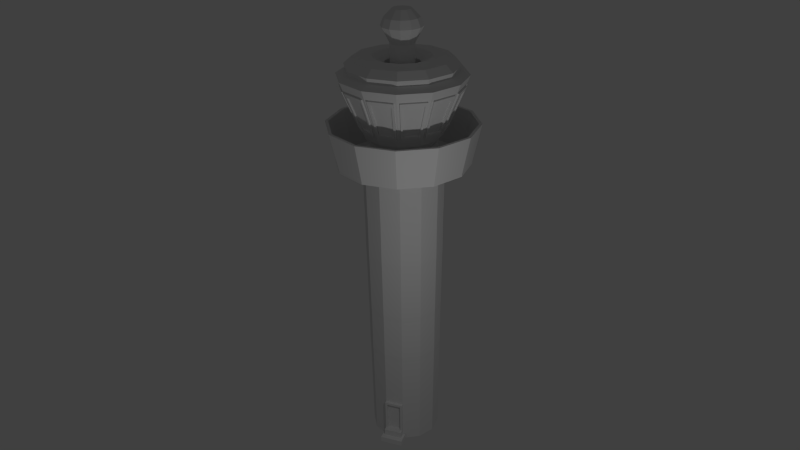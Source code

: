# Source: Turm_rund3.blend  (saved by Blender 2.70.0; exported with 4.5.12 LTS)
import bpy
from mathutils import Matrix  # noqa: F401  (used for matrix-valued properties, if any)

bpy.ops.wm.read_factory_settings(use_empty=True)
scene = bpy.context.scene
scene.name = 'Scene'

# ---- collections
col_collection_1 = bpy.data.collections.new('Collection 1'); scene.collection.children.link(col_collection_1)

# ---- materials (node trees are filled in below, after node groups)
mat_material = bpy.data.materials.new('Material')
mat_material.alpha_threshold = 0.0
mat_material.use_transparent_shadow = False
mat_material.roughness = 0.5
mat_material.specular_intensity = 0.07333
mat_material.line_color = (0.0, 0.0, 0.0, 1.0)

# ---- material node trees

# ---- world
world_world = bpy.data.worlds.new('World'); scene.world = world_world
world_world.color = (0.05088, 0.05088, 0.05088)
world_world.use_sun_shadow = False
world_world.sun_shadow_jitter_overblur = 0.0
world_world.cycles.sampling_method = 'MANUAL'
world_world.cycles.sample_map_resolution = 256

# ---- cameras
cam_camera = bpy.data.cameras.new('Camera')
cam_camera.clip_end = 100.0
cam_camera.lens = 35.0
cam_camera.sensor_width = 32.0
cam_camera.sensor_height = 18.0
cam_camera.ortho_scale = 7.314
cam_camera.dof.focus_distance = 0.0
cam_camera.dof.aperture_fstop = 128.0

# ---- lights
light_lamp = bpy.data.lights.new('Lamp', 'POINT')
light_lamp.transmission_factor = 0.0
light_lamp.cutoff_distance = 30.0
light_lamp.energy = 100.0
light_lamp.shadow_buffer_clip_start = 1.001
light_lamp.shadow_soft_size = 0.1
light_lamp.shadow_maximum_resolution = 0.006
light_lamp.use_absolute_resolution = True
light_lamp.cycles.use_multiple_importance_sampling = False

# ---- meshes
me_circle = bpy.data.meshes.new('Circle')
me_circle.from_pydata([(0.5049, 0.5945, 0.0), (0.1597, 0.7829, 0.0), (-0.2334, 0.7734, 0.0), (-0.5691, 0.5687, 0.0), (-0.7574, 0.2235, 0.0), (-0.7479, -0.1696, 0.0), (-0.5432, -0.5053, 0.0), (-0.198, -0.6936, 0.0), (0.1951, -0.6841, 0.0), (0.5308, -0.4794, 0.0), (0.7191, -0.1342, 0.0), (0.7096, 0.2589, 0.0), (0.5049, 0.5945, 7.009), (0.1597, 0.7829, 7.009), (-0.2334, 0.7734, 7.009), (-0.5691, 0.5687, 7.009), (-0.7574, 0.2235, 7.009), (-0.7479, -0.1696, 7.009), (-0.5432, -0.5053, 7.009), (-0.198, -0.6936, 7.009), (0.1951, -0.6841, 7.009), (0.5308, -0.4794, 7.009), (0.7191, -0.1342, 7.009), (0.7096, 0.2589, 7.009), (0.4452, 0.5319, 7.119), (0.1393, 0.6988, 7.119), (-0.209, 0.6904, 7.119), (-0.5064, 0.509, 7.119), (-0.6733, 0.2031, 7.119), (-0.6649, -0.1452, 7.119), (-0.4835, -0.4426, 7.119), (-0.1776, -0.6095, 7.119), (0.1707, -0.6011, 7.119), (0.4681, -0.4197, 7.119), (0.635, -0.1138, 7.119), (0.6266, 0.2345, 7.119), (-0.5301, 0.5316, 7.225), (-0.1853, -0.6413, 7.225), (-0.6963, -0.1544, 7.225), (0.147, 0.7306, 7.225), (0.658, 0.2437, 7.225), (0.4918, -0.4423, 7.225), (0.1799, -0.6325, 7.225), (-0.7051, 0.2108, 7.225), (-0.5061, -0.4663, 7.225), (-0.2182, 0.7218, 7.225), (0.6668, -0.1215, 7.225), (0.5804, 0.6738, 6.849), (0.61, -0.5549, 6.849), (0.2259, -0.7891, 6.849), (-0.8529, -0.2004, 6.849), (-0.6483, 0.6441, 6.849), (-0.2642, 0.8784, 6.849), (0.7128, 0.1278, 0.0), (0.7159, -0.003182, 0.0), (0.9744, -0.1961, 8.916), (0.9617, 0.333, 8.916), (0.721, -0.6606, 8.916), (0.2692, -0.9362, 8.916), (0.4678, 0.5556, 7.225), (-0.8533, 0.8395, 8.665), (-0.2904, -1.075, 8.665), (-1.125, -0.2803, 8.665), (0.2522, 1.164, 8.665), (0.7757, 0.8788, 8.665), (0.7327, -0.1375, 0.9378), (0.5409, -0.4891, 0.8795), (0.199, -0.6976, 0.8795), (-0.2013, -0.7072, 0.8795), (-0.5528, -0.5154, 0.8795), (-0.7614, -0.1735, 0.8795), (-0.771, 0.2268, 0.8795), (-0.5792, 0.5783, 0.8795), (-0.2373, 0.7869, 0.8795), (0.163, 0.7965, 0.8795), (0.5146, 0.6047, 0.8795), (0.7242, -0.09761, 0.9379), (0.7165, 0.2225, 0.9379), (0.7345, -0.1379, 0.9893), (0.5422, -0.4903, 0.9893), (0.1995, -0.6993, 0.9893), (-0.2017, -0.709, 0.9893), (-0.5541, -0.5167, 0.9893), (-0.7631, -0.174, 0.9893), (-0.7727, 0.2272, 0.9893), (-0.5805, 0.5796, 0.9893), (-0.2378, 0.7886, 0.9893), (0.1634, 0.7982, 0.9893), (0.5158, 0.606, 0.9893), (0.7115, 0.2594, 0.126), (0.721, -0.1347, 0.126), (0.5322, -0.4808, 0.126), (0.1956, -0.686, 0.126), (-0.1985, -0.6955, 0.126), (-0.5445, -0.5067, 0.126), (-0.7498, -0.1701, 0.126), (-0.7593, 0.224, 0.126), (-0.5705, 0.57, 0.126), (-0.2339, 0.7753, 0.126), (0.1602, 0.7848, 0.126), (0.5063, 0.596, 0.126), (0.7179, -0.003309, 0.126), (0.7147, 0.1281, 0.126), (0.7137, 0.2601, 0.269), (0.7233, -0.1352, 0.269), (0.5339, -0.4823, 0.269), (0.1963, -0.6882, 0.269), (-0.199, -0.6978, 0.269), (-0.5461, -0.5084, 0.269), (-0.752, -0.1708, 0.269), (-0.7616, 0.2245, 0.269), (-0.5722, 0.5716, 0.269), (-0.2346, 0.7775, 0.269), (0.1607, 0.7871, 0.269), (0.5078, 0.5977, 0.269), (0.7147, -0.09582, 0.2691), (0.7071, 0.2202, 0.2691), (0.9881, -0.1277, -0.004152), (0.9786, 0.2654, -0.004152), (0.9818, 0.1343, -0.004152), (0.9849, 0.003303, -0.004152), (0.9805, 0.2659, 0.1219), (0.99, -0.1282, 0.1219), (0.9869, 0.003176, 0.1219), (0.9837, 0.1346, 0.1219), (0.8656, 0.2632, 0.1237), (0.8751, -0.131, 0.1237), (0.8719, 0.0004053, 0.1237), (0.8688, 0.1318, 0.1237), (0.8678, 0.2638, 0.2667), (0.8773, -0.1315, 0.2667), (0.8741, 0.0002614, 0.2667), (0.871, 0.132, 0.2667), (0.7231, 0.2628, 0.9378), (0.7318, -0.09742, 0.9378), (0.7241, 0.2226, 0.9378), (0.7248, 0.2633, 0.9893), (0.7223, -0.09563, 0.269), (0.7147, 0.2204, 0.269), (0.7928, 0.2645, 0.9364), (0.8024, -0.1358, 0.9364), (0.8015, -0.09574, 0.9364), (0.7937, 0.2243, 0.9364), (0.7944, 0.265, 0.9878), (0.8041, -0.1363, 0.9878), (0.7834, 0.2618, 0.2676), (0.7929, -0.1335, 0.2676), (0.792, -0.09395, 0.2676), (0.7844, 0.2221, 0.2676), (1.086, 0.3696, 8.665), (0.815, -0.7502, 8.665), (0.3058, -1.061, 8.665), (1.101, -0.2267, 8.665), (-1.139, 0.3159, 8.665), (-0.814, -0.7895, 8.665), (-0.3441, 1.15, 8.665), (-0.105, -0.3098, 9.708), (-0.2708, -0.2194, 9.708), (-0.3691, -0.05822, 9.708), (-0.3736, 0.1305, 9.708), (-0.2832, 0.2963, 9.708), (-0.122, 0.3946, 9.708), (0.06674, 0.3991, 9.708), (0.2325, 0.3087, 9.708), (0.08372, -0.3053, 9.708), (0.2449, -0.207, 9.708), (0.3308, 0.1475, 9.708), (0.3353, -0.04124, 9.708), (0.4043, -0.05795, 9.539), (0.3989, 0.1675, 9.539), (0.2963, -0.2559, 9.539), (0.1037, -0.3734, 9.539), (0.2814, 0.3601, 9.539), (0.08345, 0.4681, 9.539), (-0.142, 0.4627, 9.539), (-0.3346, 0.3452, 9.539), (-0.4426, 0.1472, 9.539), (-0.4372, -0.07824, 9.539), (-0.3197, -0.2708, 9.539), (-0.1217, -0.3788, 9.539), (-0.07968, -0.2052, 9.202), (-0.1965, -0.1415, 9.202), (-0.2658, -0.02786, 9.202), (-0.269, 0.1052, 9.202), (-0.2053, 0.222, 9.202), (-0.09165, 0.2913, 9.202), (0.04138, 0.2945, 9.202), (0.1582, 0.2308, 9.202), (0.05336, -0.202, 9.202), (0.167, -0.1327, 9.202), (0.2275, 0.1171, 9.202), (0.2307, -0.01589, 9.202), (0.2307, -0.01589, 8.026), (0.2275, 0.1171, 8.026), (0.167, -0.1327, 8.026), (0.05336, -0.202, 8.026), (0.1582, 0.2308, 8.026), (0.04138, 0.2945, 8.026), (-0.09165, 0.2913, 8.026), (-0.2053, 0.222, 8.026), (-0.269, 0.1052, 8.026), (-0.2658, -0.02786, 8.026), (-0.1965, -0.1415, 8.026), (-0.07968, -0.2052, 8.026), (-0.1078, -0.3213, 8.026), (-0.2789, -0.2279, 8.026), (-0.3803, -0.06153, 8.026), (-0.385, 0.1333, 8.026), (-0.2917, 0.3044, 8.026), (-0.1253, 0.4058, 8.026), (0.0695, 0.4105, 8.026), (0.2406, 0.3172, 8.026), (0.08703, -0.3166, 8.026), (0.2534, -0.2151, 8.026), (0.3421, 0.1508, 8.026), (0.3467, -0.044, 8.026), (0.3467, -0.044, 8.813), (0.3421, 0.1508, 8.813), (0.2534, -0.2151, 8.813), (0.08703, -0.3166, 8.813), (0.2406, 0.3172, 8.813), (0.0695, 0.4105, 8.813), (-0.1253, 0.4058, 8.813), (-0.2917, 0.3044, 8.813), (-0.385, 0.1333, 8.813), (-0.3803, -0.06153, 8.813), (-0.2789, -0.2279, 8.813), (-0.1078, -0.3213, 8.813), (-0.1653, -0.5586, 8.946), (-0.4474, -0.4047, 8.946), (-0.6147, -0.1304, 8.946), (-0.6224, 0.1908, 8.946), (-0.4685, 0.4729, 8.946), (-0.1942, 0.6402, 8.946), (0.127, 0.6479, 8.946), (0.4091, 0.494, 8.946), (0.1559, -0.5509, 8.946), (0.4302, -0.3836, 8.946), (0.5764, 0.2197, 8.946), (0.5841, -0.1015, 8.946), (0.6861, 0.7848, 8.916), (0.2216, 1.038, 8.916), (-0.3075, 1.025, 8.916), (-0.7593, 0.7499, 8.916), (-1.013, 0.2854, 8.916), (-1.0, -0.2437, 8.916), (-0.7244, -0.6955, 8.916), (-0.2599, -0.9489, 8.916), (1.118, 0.3789, 8.772), (1.133, -0.2344, 8.772), (0.8389, -0.773, 8.772), (0.3151, -1.093, 8.772), (-0.2982, -1.107, 8.772), (-0.8368, -0.8134, 8.772), (-1.156, -0.2896, 8.772), (-1.171, 0.3237, 8.772), (-0.8772, 0.8623, 8.772), (-0.3534, 1.182, 8.772), (0.2599, 1.197, 8.772), (0.7985, 0.9027, 8.772), (-0.6212, 0.6183, 7.321), (-0.2149, -0.7635, 7.321), (-0.817, -0.1899, 7.321), (0.1767, 0.8528, 7.321), (0.7787, 0.2792, 7.321), (0.5829, -0.529, 7.321), (0.2154, -0.7532, 7.321), (-0.8273, 0.2404, 7.321), (-0.5928, -0.5574, 7.321), (-0.2537, 0.8425, 7.321), (0.789, -0.1512, 7.321), (0.5545, 0.6467, 7.321), (-1.002, 0.9811, 8.569), (-0.3388, -1.275, 8.569), (-1.322, -0.3382, 8.569), (0.3005, 1.364, 8.569), (0.9173, 1.027, 8.569), (1.283, 0.4275, 8.569), (0.9636, -0.8918, 8.569), (0.3637, -1.258, 8.569), (1.3, -0.275, 8.569), (-1.338, 0.3643, 8.569), (-0.9556, -0.9381, 8.569), (-0.402, 1.347, 8.569), (-0.3271, -1.226, 8.451), (1.252, -0.2633, 8.451), (-0.9213, -0.9021, 8.451), (-1.274, -0.3242, 8.451), (0.9276, -0.8575, 8.451), (0.3497, -1.21, 8.451), (-0.2253, -0.8061, 7.425), (-0.623, -0.5891, 7.425), (0.8207, 0.2915, 7.425), (-0.859, -0.2022, 7.425), (0.6146, -0.5592, 7.425), (0.2277, -0.7952, 7.425), (0.187, 0.8954, 7.425), (0.8316, -0.1615, 7.425), (0.8684, -0.1704, 7.515), (0.642, -0.5854, 7.515), (1.219, -0.2553, 8.371), (0.9031, -0.8342, 8.371), (0.9544, -0.8084, 8.451), (0.6325, -0.5263, 7.425), (0.6607, -0.5511, 7.515), (0.9293, -0.7864, 8.371), (1.192, -0.3039, 8.371), (0.8494, -0.2052, 7.515), (0.8134, -0.1949, 7.425), (1.225, -0.3132, 8.451), (0.6889, -0.5665, 7.502), (0.9575, -0.8018, 8.358), (1.221, -0.3193, 8.358), (0.8776, -0.2206, 7.502), (0.7364, -0.5493, 7.584), (0.9534, -0.7394, 8.276), (1.166, -0.3496, 8.276), (0.8889, -0.2698, 7.584), (0.711, -0.5354, 7.595), (0.928, -0.7256, 8.287), (1.141, -0.3357, 8.287), (0.8635, -0.256, 7.595), (1.25, -0.2073, 8.451), (0.8307, -0.124, 7.425), (0.8675, -0.1313, 7.515), (1.218, -0.2008, 8.371), (1.204, 0.3486, 8.371), (0.858, 0.2625, 7.515), (0.8216, 0.2535, 7.425), (1.237, 0.3567, 8.451), (0.8996, -0.1305, 7.502), (1.25, -0.2001, 8.358), (1.237, 0.3494, 8.358), (0.8901, 0.2633, 7.502), (0.9321, -0.09196, 7.584), (1.215, -0.1481, 8.276), (1.204, 0.2959, 8.276), (0.9245, 0.2263, 7.584), (0.9032, -0.09266, 7.595), (1.186, -0.1488, 8.287), (1.176, 0.2952, 8.287), (0.8955, 0.2256, 7.595), (0.883, 0.9914, 8.451), (1.236, 0.4135, 8.451), (0.5847, 0.6784, 7.425), (0.857, 0.3022, 7.515), (1.203, 0.4039, 8.371), (1.206, 0.4612, 8.451), (0.8012, 0.3235, 7.425), (0.8367, 0.3356, 7.515), (1.175, 0.4505, 8.371), (0.8885, 0.9197, 8.371), (0.6315, 0.6719, 7.515), (0.6045, 0.6459, 7.425), (0.9126, 0.9429, 8.451), (0.8641, 0.3523, 7.502), (1.202, 0.4672, 8.358), (0.916, 0.9364, 8.358), (0.659, 0.6886, 7.502), (0.873, 0.402, 7.584), (1.146, 0.4948, 8.276), (0.9149, 0.874, 8.276), (0.7072, 0.6738, 7.584), (0.8483, 0.3869, 7.595), (1.121, 0.4798, 8.287), (0.8902, 0.8589, 8.287), (0.6825, 0.6587, 7.595), (0.6109, 0.7058, 7.515), (0.8597, 0.9669, 8.371), (0.8339, 1.018, 8.451), (0.5518, 0.6963, 7.425), (0.5766, 0.7245, 7.515), (0.8119, 0.993, 8.371), (0.3294, 1.256, 8.371), (0.2307, 0.9132, 7.515), (0.2204, 0.8772, 7.425), (0.3387, 1.288, 8.451), (0.592, 0.7527, 7.502), (0.8272, 1.021, 8.358), (0.3448, 1.284, 8.358), (0.2461, 0.9414, 7.502), (0.5748, 0.8002, 7.584), (0.7649, 1.017, 8.276), (0.3751, 1.23, 8.276), (0.2953, 0.9527, 7.584), (0.5609, 0.7748, 7.595), (0.7511, 0.9918, 8.287), (0.3612, 1.205, 8.287), (0.2815, 0.9273, 7.595), (0.2888, 1.316, 8.451), (0.1959, 0.9322, 7.515), (0.2808, 1.283, 8.371), (0.2328, 1.314, 8.451), (0.1495, 0.8945, 7.425), (0.1568, 0.9313, 7.515), (0.2263, 1.281, 8.371), (-0.3231, 1.268, 8.371), (-0.237, 0.9218, 7.515), (-0.228, 0.8854, 7.425), (-0.3312, 1.301, 8.451), (0.156, 0.9634, 7.502), (0.2256, 1.314, 8.358), (-0.3239, 1.3, 8.358), (-0.2378, 0.9539, 7.502), (0.1175, 0.9959, 7.584), (0.1736, 1.279, 8.276), (-0.2704, 1.268, 8.276), (-0.2008, 0.9882, 7.584), (0.1182, 0.967, 7.595), (0.1743, 1.25, 8.287), (-0.2697, 1.239, 8.287), (-0.2001, 0.9593, 7.595), (-0.388, 1.299, 8.451), (-0.6529, 0.6485, 7.425), (-0.266, 0.8845, 7.425), (-0.2767, 0.9208, 7.515), (-0.3784, 1.267, 8.371), (-0.4357, 1.27, 8.451), (-0.298, 0.865, 7.425), (-0.3101, 0.9005, 7.515), (-0.425, 1.239, 8.371), (-0.8942, 0.9523, 8.371), (-0.6464, 0.6953, 7.515), (-0.6204, 0.6683, 7.425), (-0.9174, 0.9764, 8.451), (-0.3268, 0.9279, 7.502), (-0.4417, 1.266, 8.358), (-0.9109, 0.9798, 8.358), (-0.6631, 0.7228, 7.502), (-0.3765, 0.9368, 7.584), (-0.4693, 1.21, 8.276), (-0.8485, 0.9787, 8.276), (-0.6483, 0.771, 7.584), (-0.3614, 0.9121, 7.595), (-0.4543, 1.185, 8.287), (-0.8334, 0.954, 8.287), (-0.6332, 0.7463, 7.595), (-1.29, 0.3526, 8.451), (-0.9659, 0.9468, 8.451), (-0.8699, 0.2508, 7.425), (-0.9067, 0.2597, 7.515), (-0.6803, 0.6747, 7.515), (-1.257, 0.3446, 8.371), (-0.9414, 0.9235, 8.371), (-0.9927, 0.8977, 8.451), (-0.6708, 0.6156, 7.425), (-0.699, 0.6404, 7.515), (-0.9676, 0.8757, 8.371), (-1.231, 0.3932, 8.371), (-0.8877, 0.2945, 7.515), (-0.8517, 0.2841, 7.425), (-1.263, 0.4025, 8.451), (-0.7272, 0.6557, 7.502), (-0.9958, 0.891, 8.358), (-1.259, 0.4086, 8.358), (-0.9159, 0.3099, 7.502), (-0.7747, 0.6386, 7.584), (-0.9917, 0.8287, 8.276), (-1.204, 0.4389, 8.276), (-0.9272, 0.3591, 7.584), (-0.7493, 0.6247, 7.595), (-0.9663, 0.8149, 8.287), (-1.179, 0.425, 8.287), (-0.9018, 0.3453, 7.595), (-0.8953, -0.2129, 7.515), (-1.241, -0.3147, 8.371), (-1.289, 0.2966, 8.451), (-0.869, 0.2133, 7.425), (-0.9058, 0.2206, 7.515), (-1.256, 0.2901, 8.371), (-1.243, -0.2593, 8.371), (-0.8963, -0.1732, 7.515), (-0.8599, -0.1642, 7.425), (-1.275, -0.2674, 8.451), (-0.9379, 0.2198, 7.502), (-1.288, 0.2893, 8.358), (-1.275, -0.2601, 8.358), (-0.9284, -0.174, 7.502), (-0.9704, 0.1813, 7.584), (-1.253, 0.2374, 8.276), (-1.243, -0.2066, 8.276), (-0.9627, -0.137, 7.584), (-0.9415, 0.1819, 7.595), (-1.225, 0.2381, 8.287), (-1.214, -0.2059, 8.287), (-0.9338, -0.1363, 7.595), (-0.6492, -0.6165, 7.515), (-0.898, -0.8776, 8.371), (-1.245, -0.372, 8.451), (-0.8395, -0.2342, 7.425), (-0.875, -0.2463, 7.515), (-1.213, -0.3612, 8.371), (-0.9268, -0.8304, 8.371), (-0.6698, -0.5826, 7.515), (-0.6428, -0.5566, 7.425), (-0.9509, -0.8536, 8.451), (-0.9024, -0.263, 7.502), (-1.24, -0.3779, 8.358), (-0.9543, -0.8471, 8.358), (-0.6973, -0.5994, 7.502), (-0.9113, -0.3127, 7.584), (-1.184, -0.4055, 8.276), (-0.9532, -0.7847, 8.276), (-0.7455, -0.5845, 7.584), (-0.8866, -0.2976, 7.595), (-1.16, -0.3905, 8.287), (-0.9285, -0.7696, 8.287), (-0.7208, -0.5694, 7.595), (-0.2342, -0.8429, 7.515), (-0.3191, -1.194, 8.371), (-0.8722, -0.9289, 8.451), (-0.5901, -0.607, 7.425), (-0.6149, -0.6352, 7.515), (-0.8502, -0.9038, 8.371), (-0.3677, -1.167, 8.371), (-0.269, -0.8239, 7.515), (-0.2586, -0.7879, 7.425), (-0.3769, -1.199, 8.451), (-0.6302, -0.6634, 7.502), (-0.8655, -0.932, 8.358), (-0.3831, -1.195, 8.358), (-0.2844, -0.8521, 7.502), (-0.6131, -0.7109, 7.584), (-0.8032, -0.9279, 8.276), (-0.4134, -1.141, 8.276), (-0.3336, -0.8634, 7.584), (-0.5992, -0.6855, 7.595), (-0.7894, -0.9025, 8.287), (-0.3995, -1.115, 8.287), (-0.3198, -0.838, 7.595), (0.2384, -0.8315, 7.515), (0.3402, -1.178, 8.371), (-0.2711, -1.225, 8.451), (-0.1878, -0.8052, 7.425), (-0.1951, -0.842, 7.515), (-0.2646, -1.192, 8.371), (0.2848, -1.179, 8.371), (0.1987, -0.8325, 7.515), (0.1897, -0.7961, 7.425), (0.2929, -1.211, 8.451), (-0.1943, -0.8741, 7.502), (-0.2638, -1.224, 8.358), (0.2856, -1.211, 8.358), (0.1995, -0.8646, 7.502), (-0.1557, -0.9066, 7.584), (-0.2119, -1.19, 8.276), (0.2321, -1.179, 8.276), (0.1625, -0.899, 7.584), (-0.1564, -0.8777, 7.595), (-0.2126, -1.161, 8.287), (0.2314, -1.15, 8.287), (0.1618, -0.87, 7.595), (0.3975, -1.181, 8.451), (0.2597, -0.7757, 7.425), (0.2718, -0.8112, 7.515), (0.3867, -1.149, 8.371), (0.8559, -0.863, 8.371), (0.6081, -0.606, 7.515), (0.5821, -0.579, 7.425), (0.8791, -0.8871, 8.451), (0.2885, -0.8386, 7.502), (0.4034, -1.177, 8.358), (0.8726, -0.8905, 8.358), (0.6249, -0.6335, 7.502), (0.3382, -0.8475, 7.584), (0.431, -1.121, 8.276), (0.8102, -0.8894, 8.276), (0.61, -0.6817, 7.584), (0.3231, -0.8228, 7.595), (0.416, -1.096, 8.287), (0.7951, -0.8647, 8.287), (0.5949, -0.657, 7.595), (0.7203, -0.1855, -0.0002122), (0.7223, -0.186, 0.1258), (0.9893, -0.179, -0.004364), (0.9913, -0.1795, 0.1217), (0.7083, 0.3139, -0.0002275), (0.7102, 0.3144, 0.1258), (0.9773, 0.3204, -0.00438), (0.9792, 0.3209, 0.1217), (-0.06661, -0.1513, 9.875), (-0.1582, -0.1013, 9.875), (-0.2126, -0.01221, 9.875), (-0.2151, 0.09211, 9.875), (-0.1651, 0.1837, 9.875), (-0.076, 0.2381, 9.875), (0.02832, 0.2406, 9.875), (0.1199, 0.1906, 9.875), (0.03771, -0.1488, 9.875), (0.1268, -0.09442, 9.875), (0.1743, 0.1015, 9.875), (0.1768, -0.002822, 9.875), (0.7526, -0.1423, 2.161), (0.7708, -0.1467, 3.333), (0.789, -0.1512, 4.505), (0.8072, -0.1556, 5.677), (0.5558, -0.5032, 2.161), (0.5693, -0.5161, 3.333), (0.5829, -0.529, 4.505), (0.5964, -0.5419, 5.677), (0.2048, -0.7172, 2.161), (0.2101, -0.7352, 3.333), (0.2154, -0.7532, 4.505), (0.2207, -0.7711, 5.677), (-0.2061, -0.7271, 2.161), (-0.2105, -0.7453, 3.333), (-0.2149, -0.7635, 4.505), (-0.2194, -0.7817, 5.677), (-0.567, -0.5303, 2.161), (-0.5799, -0.5438, 3.333), (-0.5928, -0.5574, 4.505), (-0.6057, -0.5709, 5.677), (-0.781, -0.1793, 2.161), (-0.799, -0.1846, 3.333), (-0.817, -0.1899, 4.505), (-0.8349, -0.1952, 5.677), (-0.7909, 0.2316, 2.161), (-0.8091, 0.236, 3.333), (-0.8273, 0.2404, 4.505), (-0.8455, 0.2449, 5.677), (-0.594, 0.5925, 2.161), (-0.6076, 0.6054, 3.333), (-0.6212, 0.6183, 4.505), (-0.6347, 0.6312, 5.677), (-0.2431, 0.8065, 2.161), (-0.2484, 0.8245, 3.333), (-0.2537, 0.8425, 4.505), (-0.259, 0.8604, 5.677), (0.1678, 0.8164, 2.161), (0.1722, 0.8346, 3.333), (0.1767, 0.8528, 4.505), (0.1811, 0.871, 5.677), (0.5287, 0.6195, 2.161), (0.5416, 0.6331, 3.333), (0.5545, 0.6467, 4.505), (0.5674, 0.6602, 5.677), (0.7966, 0.2845, 5.677), (0.7787, 0.2792, 4.505), (0.7607, 0.2739, 3.333), (0.7427, 0.2686, 2.161), (0.7648, -0.1453, 3.204), (0.7587, -0.1438, 2.291), (0.5648, -0.5118, 3.204), (0.5603, -0.5075, 2.291), (0.2083, -0.7292, 3.204), (0.2066, -0.7232, 2.291), (-0.2091, -0.7393, 3.204), (-0.2076, -0.7332, 2.291), (-0.5756, -0.5393, 3.204), (-0.5713, -0.5348, 2.291), (-0.793, -0.1828, 3.204), (-0.787, -0.1811, 2.291), (-0.8031, 0.2346, 3.204), (-0.797, 0.2331, 2.291), (-0.6031, 0.6011, 3.204), (-0.5986, 0.5968, 2.291), (-0.2466, 0.8185, 3.204), (-0.2449, 0.8125, 2.291), (0.1708, 0.8286, 3.204), (0.1693, 0.8225, 2.291), (0.5373, 0.6286, 3.204), (0.533, 0.6241, 2.291), (0.7487, 0.2704, 2.291), (0.7547, 0.2721, 3.204), (0.8012, -0.1541, 5.529), (0.7951, -0.1526, 4.653), (0.5919, -0.5376, 5.529), (0.5874, -0.5333, 4.653), (0.2189, -0.7651, 5.529), (0.2171, -0.7592, 4.653), (-0.2179, -0.7757, 5.529), (-0.2164, -0.7696, 4.653), (-0.6014, -0.5664, 5.529), (-0.5971, -0.5619, 4.653), (-0.8289, -0.1934, 5.529), (-0.8229, -0.1916, 4.653), (-0.8395, 0.2434, 5.529), (-0.8334, 0.2419, 4.653), (-0.6302, 0.6269, 5.529), (-0.6257, 0.6226, 4.653), (-0.2572, 0.8544, 5.529), (-0.2554, 0.8484, 4.653), (0.1796, 0.865, 5.529), (0.1781, 0.8589, 4.653), (0.5631, 0.6557, 5.529), (0.5588, 0.6512, 4.653), (0.7847, 0.2809, 4.653), (0.7906, 0.2827, 5.529), (0.2252, -0.7867, 6.695), (-0.8505, -0.1998, 6.695), (-0.8613, 0.2487, 6.695), (0.5787, 0.672, 6.695), (0.8146, 0.2897, 6.849), (0.8254, -0.16, 6.849), (-0.2238, -0.7999, 6.849), (-0.6186, -0.5845, 6.849), (-0.8637, 0.2493, 6.849), (0.1855, 0.8892, 6.849), (0.8231, -0.1594, 6.695), (0.6082, -0.5532, 6.695), (-0.2232, -0.7976, 6.695), (-0.617, -0.5827, 6.695), (-0.6465, 0.6425, 6.695), (-0.2635, 0.876, 6.695), (0.1849, 0.8868, 6.695), (0.8122, 0.289, 6.695), (0.8236, -0.1595, 6.732), (0.6086, -0.5536, 6.732), (0.2254, -0.7873, 6.732), (-0.2233, -0.7981, 6.732), (-0.6174, -0.5831, 6.732), (-0.8511, -0.1999, 6.732), (-0.8619, 0.2488, 6.732), (-0.6469, 0.6429, 6.732), (-0.2637, 0.8766, 6.732), (0.185, 0.8874, 6.732), (0.5791, 0.6724, 6.732), (0.8128, 0.2892, 6.732), (1.313, -0.2781, 6.685), (0.9731, -0.9009, 6.685), (0.3674, -1.27, 6.685), (-0.3419, -1.287, 6.685), (-0.9646, -0.9476, 6.685), (-1.334, -0.3419, 6.685), (-1.351, 0.3674, 6.685), (-1.011, 0.9901, 6.685), (-0.4057, 1.36, 6.685), (0.3036, 1.377, 6.685), (0.9264, 1.037, 6.685), (1.296, 0.4312, 6.685), (1.314, -0.2783, 6.731), (0.9737, -0.9015, 6.731), (0.3677, -1.271, 6.731), (-0.3421, -1.288, 6.731), (-0.9653, -0.9482, 6.731), (-1.335, -0.3422, 6.731), (-1.352, 0.3676, 6.731), (-1.012, 0.9908, 6.731), (-0.4059, 1.36, 6.731), (0.3038, 1.378, 6.731), (0.927, 1.038, 6.731), (1.297, 0.4314, 6.731), (1.37, -0.2919, 6.684), (1.016, -0.9414, 6.684), (0.384, -1.327, 6.684), (-0.3557, -1.345, 6.684), (-1.005, -0.9902, 6.684), (-1.391, -0.3585, 6.684), (-1.408, 0.3812, 6.684), (-1.054, 1.031, 6.684), (-0.4223, 1.416, 6.684), (0.3174, 1.434, 6.684), (0.9669, 1.079, 6.684), (1.352, 0.4478, 6.684), (1.371, -0.2921, 6.732), (1.016, -0.9421, 6.732), (0.3843, -1.328, 6.732), (-0.3559, -1.345, 6.732), (-1.006, -0.9909, 6.732), (-1.391, -0.3588, 6.732), (-1.409, 0.3814, 6.732), (-1.055, 1.031, 6.732), (-0.4225, 1.417, 6.732), (0.3176, 1.435, 6.732), (0.9676, 1.08, 6.732), (1.353, 0.448, 6.732), (1.487, -0.3202, 7.549), (1.103, -1.024, 7.549), (0.4179, -1.442, 7.549), (-0.384, -1.461, 7.549), (-1.088, -1.077, 7.549), (-1.506, -0.3924, 7.549), (-1.525, 0.4095, 7.549), (-1.141, 1.114, 7.549), (-0.4562, 1.531, 7.549), (0.3457, 1.551, 7.549), (1.05, 1.166, 7.549), (1.468, 0.4817, 7.549), (1.552, -0.3359, 7.55), (1.151, -1.07, 7.55), (0.4366, -1.506, 7.55), (-0.3997, -1.526, 7.55), (-1.134, -1.125, 7.55), (-1.57, -0.4111, 7.55), (-1.59, 0.4252, 7.55), (-1.189, 1.16, 7.55), (-0.4749, 1.595, 7.55), (0.3614, 1.615, 7.55), (1.096, 1.215, 7.55), (1.531, 0.5004, 7.55)], [], [(193, 196, 187, 190), (49, 48, 21, 20), (52, 51, 15, 14), (23, 12, 24, 35), (197, 198, 185, 186), (21, 22, 34, 33), (20, 21, 33, 32), (19, 20, 32, 31), (18, 19, 31, 30), (17, 18, 30, 29), (16, 17, 29, 28), (15, 16, 28, 27), (14, 15, 27, 26), (13, 14, 26, 25), (12, 13, 25, 24), (27, 28, 43, 36), (185, 184, 175, 174), (168, 169, 166, 167), (174, 175, 160, 161), (39, 45, 269, 263), (36, 43, 267, 260), (43, 38, 262, 267), (149, 152, 280, 277), (61, 154, 282, 273), (37, 42, 266, 261), (35, 40, 46, 34), (35, 24, 59, 40), (31, 32, 42, 37), (203, 195, 188, 180), (179, 171, 164, 156), (162, 161, 585, 586), (150, 151, 279, 278), (153, 60, 272, 281), (42, 41, 265, 266), (60, 155, 283, 272), (41, 46, 270, 265), (64, 149, 277, 276), (25, 26, 45, 39), (29, 30, 44, 38), (169, 172, 163, 166), (194, 192, 191, 189), (184, 183, 176, 175), (187, 186, 173, 172), (183, 182, 177, 176), (189, 191, 168, 170), (173, 174, 161, 162), (178, 179, 156, 157), (171, 170, 165, 164), (175, 176, 159, 160), (176, 177, 158, 159), (170, 168, 167, 165), (192, 193, 190, 191), (172, 173, 162, 163), (202, 203, 180, 181), (34, 22, 23, 35), (190, 187, 172, 169), (186, 185, 174, 173), (182, 181, 178, 177), (198, 199, 184, 185), (191, 190, 169, 168), (77, 116, 138, 135), (105, 104, 65, 66), (106, 105, 66, 67), (107, 106, 67, 68), (108, 107, 68, 69), (109, 108, 69, 70), (110, 109, 70, 71), (111, 110, 71, 72), (112, 111, 72, 73), (113, 112, 73, 74), (114, 113, 74, 75), (115, 116, 77, 76), (66, 65, 78, 79), (67, 66, 79, 80), (68, 67, 80, 81), (69, 68, 81, 82), (70, 69, 82, 83), (71, 70, 83, 84), (72, 71, 84, 85), (73, 72, 85, 86), (74, 73, 86, 87), (75, 74, 87, 88), (135, 138, 148, 142), (11, 0, 100, 89), (121, 125, 128, 124), (9, 10, 90, 91), (8, 9, 91, 92), (7, 8, 92, 93), (6, 7, 93, 94), (5, 6, 94, 95), (4, 5, 95, 96), (3, 4, 96, 97), (2, 3, 97, 98), (1, 2, 98, 99), (0, 1, 99, 100), (127, 123, 124, 128), (122, 123, 127, 126), (89, 100, 114, 103), (103, 116, 132, 129), (91, 90, 104, 105), (92, 91, 105, 106), (93, 92, 106, 107), (94, 93, 107, 108), (95, 94, 108, 109), (96, 95, 109, 110), (97, 96, 110, 111), (98, 97, 111, 112), (99, 98, 112, 113), (100, 99, 113, 114), (115, 104, 130, 131), (116, 115, 131, 132), (119, 118, 121, 124), (117, 120, 123, 122), (120, 119, 124, 123), (54, 53, 119, 120), (53, 11, 118, 119), (117, 574, 572, 10), (11, 576, 578, 118), (10, 54, 120, 117), (128, 125, 129, 132), (126, 127, 131, 130), (127, 128, 132, 131), (104, 90, 126, 130), (89, 103, 129, 125), (101, 102, 128, 127), (90, 101, 127, 126), (102, 89, 125, 128), (115, 76, 134, 137), (146, 147, 141, 140), (148, 145, 139, 142), (140, 139, 143, 144), (137, 134, 141, 147), (133, 136, 143, 139), (133, 135, 142, 139), (177, 178, 157, 158), (180, 188, 171, 179), (181, 180, 179, 178), (188, 189, 170, 171), (205, 204, 203, 202), (201, 202, 181, 182), (199, 200, 183, 184), (195, 194, 189, 188), (200, 201, 182, 183), (196, 197, 186, 187), (206, 205, 202, 201), (214, 211, 196, 193), (215, 214, 193, 192), (208, 207, 200, 199), (209, 208, 199, 198), (212, 213, 194, 195), (213, 215, 192, 194), (204, 212, 195, 203), (216, 217, 214, 215), (219, 218, 213, 212), (222, 223, 208, 209), (225, 226, 205, 206), (217, 220, 211, 214), (238, 235, 220, 217), (228, 236, 219, 227), (231, 230, 225, 224), (230, 229, 226, 225), (223, 224, 207, 208), (211, 210, 197, 196), (247, 58, 236, 228), (235, 234, 221, 220), (218, 216, 215, 213), (232, 231, 224, 223), (57, 55, 239, 237), (227, 219, 212, 204), (236, 237, 218, 219), (243, 244, 231, 232), (239, 238, 217, 216), (242, 243, 232, 233), (220, 221, 210, 211), (240, 241, 234, 235), (258, 257, 242, 241), (255, 254, 245, 244), (257, 256, 243, 242), (256, 255, 244, 243), (149, 248, 249, 152), (64, 63, 258, 259), (63, 155, 257, 258), (155, 60, 256, 257), (60, 153, 255, 256), (153, 62, 254, 255), (259, 258, 241, 240), (253, 252, 247, 246), (210, 209, 198, 197), (207, 206, 201, 200), (246, 247, 228, 229), (234, 233, 222, 221), (244, 245, 230, 231), (229, 228, 227, 226), (224, 225, 206, 207), (55, 56, 238, 239), (221, 222, 209, 210), (237, 239, 216, 218), (233, 232, 223, 222), (226, 227, 204, 205), (241, 242, 233, 234), (56, 240, 235, 238), (249, 248, 56, 55), (250, 249, 55, 57), (248, 259, 240, 56), (251, 250, 57, 58), (254, 253, 246, 245), (252, 251, 58, 247), (245, 246, 229, 230), (58, 57, 237, 236), (61, 151, 251, 252), (151, 150, 250, 251), (149, 64, 259, 248), (150, 152, 249, 250), (62, 154, 253, 254), (154, 61, 252, 253), (24, 25, 39, 59), (26, 27, 36, 45), (28, 29, 38, 43), (32, 33, 41, 42), (33, 34, 46, 41), (30, 31, 37, 44), (284, 289, 279, 273), (287, 286, 282, 274), (289, 288, 278, 279), (288, 285, 280, 278), (286, 284, 273, 282), (154, 62, 274, 282), (45, 36, 260, 269), (63, 64, 276, 275), (151, 61, 273, 279), (62, 153, 281, 274), (59, 39, 263, 271), (152, 150, 278, 280), (46, 40, 264, 270), (155, 63, 275, 283), (44, 37, 261, 268), (38, 44, 268, 262), (40, 59, 271, 264), (261, 266, 295, 290), (262, 268, 291, 293), (266, 265, 294, 295), (268, 261, 290, 291), (308, 297, 298, 307), (307, 306, 312, 313), (303, 308, 307, 304), (305, 306, 309, 302), (299, 304, 305, 301), (307, 298, 300, 306), (313, 312, 316, 317), (305, 304, 310, 311), (306, 305, 311, 312), (304, 307, 313, 310), (317, 316, 320, 321), (311, 310, 314, 315), (312, 311, 315, 316), (310, 313, 317, 314), (318, 321, 320, 319), (315, 314, 318, 319), (316, 315, 319, 320), (314, 317, 321, 318), (327, 326, 332, 333), (323, 328, 327, 324), (325, 326, 329, 322), (333, 332, 336, 337), (325, 324, 330, 331), (326, 325, 331, 332), (324, 327, 333, 330), (337, 336, 340, 341), (331, 330, 334, 335), (332, 331, 335, 336), (330, 333, 337, 334), (338, 341, 340, 339), (335, 334, 338, 339), (336, 335, 339, 340), (334, 337, 341, 338), (352, 351, 357, 358), (348, 353, 352, 349), (350, 351, 354, 347), (345, 349, 350, 346), (346, 350, 347, 343), (358, 357, 361, 362), (350, 349, 355, 356), (351, 350, 356, 357), (349, 352, 358, 355), (362, 361, 365, 366), (356, 355, 359, 360), (357, 356, 360, 361), (355, 358, 362, 359), (363, 366, 365, 364), (360, 359, 363, 364), (361, 360, 364, 365), (359, 362, 366, 363), (374, 373, 379, 380), (370, 375, 374, 371), (372, 373, 376, 369), (367, 371, 372, 368), (380, 379, 383, 384), (372, 371, 377, 378), (373, 372, 378, 379), (371, 374, 380, 377), (384, 383, 387, 388), (378, 377, 381, 382), (379, 378, 382, 383), (377, 380, 384, 381), (385, 388, 387, 386), (382, 381, 385, 386), (383, 382, 386, 387), (381, 384, 388, 385), (397, 396, 402, 403), (393, 398, 397, 394), (395, 396, 399, 392), (390, 394, 395, 391), (391, 395, 392, 389), (403, 402, 406, 407), (395, 394, 400, 401), (396, 395, 401, 402), (394, 397, 403, 400), (407, 406, 410, 411), (401, 400, 404, 405), (402, 401, 405, 406), (400, 403, 407, 404), (408, 411, 410, 409), (405, 404, 408, 409), (406, 405, 409, 410), (404, 407, 411, 408), (422, 421, 427, 428), (418, 423, 422, 419), (420, 421, 424, 417), (415, 419, 420, 416), (414, 418, 419, 415), (416, 420, 417, 412), (428, 427, 431, 432), (420, 419, 425, 426), (421, 420, 426, 427), (419, 422, 428, 425), (432, 431, 435, 436), (426, 425, 429, 430), (427, 426, 430, 431), (425, 428, 432, 429), (433, 436, 435, 434), (430, 429, 433, 434), (431, 430, 434, 435), (429, 432, 436, 433), (448, 442, 437, 451), (450, 439, 440, 449), (449, 448, 454, 455), (445, 450, 449, 446), (447, 448, 451, 444), (441, 446, 447, 443), (449, 440, 442, 448), (443, 447, 444, 438), (455, 454, 458, 459), (447, 446, 452, 453), (448, 447, 453, 454), (446, 449, 455, 452), (459, 458, 462, 463), (453, 452, 456, 457), (454, 453, 457, 458), (452, 455, 459, 456), (460, 463, 462, 461), (457, 456, 460, 461), (458, 457, 461, 462), (456, 459, 463, 460), (471, 470, 476, 477), (467, 472, 471, 468), (469, 470, 473, 466), (471, 464, 465, 470), (477, 476, 480, 481), (469, 468, 474, 475), (470, 469, 475, 476), (468, 471, 477, 474), (481, 480, 484, 485), (475, 474, 478, 479), (476, 475, 479, 480), (474, 477, 481, 478), (482, 485, 484, 483), (479, 478, 482, 483), (480, 479, 483, 484), (478, 481, 485, 482), (493, 492, 498, 499), (489, 494, 493, 490), (491, 492, 495, 488), (493, 486, 487, 492), (499, 498, 502, 503), (491, 490, 496, 497), (492, 491, 497, 498), (490, 493, 499, 496), (503, 502, 506, 507), (497, 496, 500, 501), (498, 497, 501, 502), (496, 499, 503, 500), (504, 507, 506, 505), (501, 500, 504, 505), (502, 501, 505, 506), (500, 503, 507, 504), (515, 514, 520, 521), (511, 516, 515, 512), (513, 514, 517, 510), (515, 508, 509, 514), (521, 520, 524, 525), (513, 512, 518, 519), (514, 513, 519, 520), (512, 515, 521, 518), (525, 524, 528, 529), (519, 518, 522, 523), (520, 519, 523, 524), (518, 521, 525, 522), (526, 529, 528, 527), (523, 522, 526, 527), (524, 523, 527, 528), (522, 525, 529, 526), (537, 536, 542, 543), (533, 538, 537, 534), (535, 536, 539, 532), (537, 530, 531, 536), (543, 542, 546, 547), (535, 534, 540, 541), (536, 535, 541, 542), (534, 537, 543, 540), (547, 546, 550, 551), (541, 540, 544, 545), (542, 541, 545, 546), (540, 543, 547, 544), (548, 551, 550, 549), (545, 544, 548, 549), (546, 545, 549, 550), (544, 547, 551, 548), (557, 556, 562, 563), (553, 558, 557, 554), (555, 556, 559, 552), (563, 562, 566, 567), (555, 554, 560, 561), (556, 555, 561, 562), (554, 557, 563, 560), (567, 566, 570, 571), (561, 560, 564, 565), (562, 561, 565, 566), (560, 563, 567, 564), (568, 571, 570, 569), (565, 564, 568, 569), (566, 565, 569, 570), (564, 567, 571, 568), (389, 412, 283, 275), (438, 437, 281, 272), (103, 114, 75, 133), (116, 103, 138), (133, 75, 88, 136), (104, 115, 137), (138, 103, 145, 148), (104, 137, 147, 146), (76, 65, 134), (133, 77, 135), (65, 104, 146, 140), (103, 133, 139, 145), (78, 65, 140, 144), (136, 78, 144, 143), (65, 133, 139, 140), (134, 65, 140, 141), (592, 78, 136, 639), (343, 342, 276, 277), (342, 389, 275, 276), (412, 438, 272, 283), (437, 287, 274, 281), (263, 269, 414, 296), (264, 292, 297, 270), (260, 267, 439, 413), (264, 271, 344, 292), (271, 263, 296, 344), (269, 260, 413, 414), (267, 262, 293, 439), (265, 270, 297, 294), (280, 285, 343, 277), (306, 300, 285, 309), (294, 303, 304, 299), (301, 305, 302, 288), (326, 346, 343, 329), (328, 292, 345, 327), (298, 324, 325, 300), (297, 323, 324, 298), (327, 345, 346, 326), (300, 325, 322, 285), (351, 368, 342, 354), (353, 344, 367, 352), (292, 348, 349, 345), (352, 367, 368, 351), (373, 391, 389, 376), (375, 296, 390, 374), (344, 370, 371, 367), (374, 390, 391, 373), (368, 372, 369, 342), (396, 416, 412, 399), (398, 414, 415, 397), (296, 393, 394, 390), (397, 415, 416, 396), (421, 443, 438, 424), (423, 413, 441, 422), (422, 441, 443, 421), (413, 445, 446, 441), (470, 465, 287, 473), (472, 293, 464, 471), (440, 468, 469, 442), (439, 467, 468, 440), (442, 469, 466, 437), (492, 487, 286, 495), (494, 291, 486, 493), (464, 490, 491, 465), (293, 489, 490, 464), (465, 491, 488, 287), (514, 509, 284, 517), (516, 290, 508, 515), (486, 512, 513, 487), (291, 511, 512, 486), (487, 513, 510, 286), (536, 531, 289, 539), (538, 295, 530, 537), (508, 534, 535, 509), (290, 533, 534, 508), (509, 535, 532, 284), (556, 301, 288, 559), (558, 294, 299, 557), (530, 554, 555, 531), (295, 553, 554, 530), (557, 299, 301, 556), (531, 555, 552, 289), (573, 572, 574, 575), (90, 573, 575, 122), (122, 575, 574, 117), (10, 572, 573, 90), (576, 577, 579, 578), (121, 579, 577, 89), (118, 578, 579, 121), (89, 577, 576, 11), (580, 588, 589, 591, 590, 587, 586, 585, 584, 583, 582, 581), (164, 165, 589, 588), (159, 158, 582, 583), (165, 167, 591, 589), (158, 157, 581, 582), (161, 160, 584, 585), (163, 162, 586, 587), (156, 164, 588, 580), (167, 166, 590, 591), (166, 163, 587, 590), (160, 159, 583, 584), (157, 156, 580, 581), (1, 0, 11, 53, 54, 10, 9, 8, 7, 6, 5, 4, 3, 2), (79, 78, 592, 596), (642, 640, 593, 597), (597, 593, 594, 598), (666, 664, 595, 599), (80, 79, 596, 600), (644, 642, 597, 601), (601, 597, 598, 602), (668, 666, 599, 603), (81, 80, 600, 604), (646, 644, 601, 605), (605, 601, 602, 606), (670, 668, 603, 607), (82, 81, 604, 608), (648, 646, 605, 609), (609, 605, 606, 610), (672, 670, 607, 611), (83, 82, 608, 612), (650, 648, 609, 613), (613, 609, 610, 614), (674, 672, 611, 615), (84, 83, 612, 616), (652, 650, 613, 617), (617, 613, 614, 618), (676, 674, 615, 619), (85, 84, 616, 620), (654, 652, 617, 621), (621, 617, 618, 622), (678, 676, 619, 623), (86, 85, 620, 624), (656, 654, 621, 625), (625, 621, 622, 626), (680, 678, 623, 627), (87, 86, 624, 628), (658, 656, 625, 629), (629, 625, 626, 630), (682, 680, 627, 631), (88, 87, 628, 632), (660, 658, 629, 633), (633, 629, 630, 634), (684, 682, 631, 635), (136, 88, 632, 639), (663, 660, 633, 638), (638, 633, 634, 637), (687, 684, 635, 636), (665, 594, 637, 686), (594, 593, 638, 637), (641, 592, 639, 662), (596, 592, 641, 643), (643, 641, 640, 642), (600, 596, 643, 645), (645, 643, 642, 644), (604, 600, 645, 647), (647, 645, 644, 646), (608, 604, 647, 649), (649, 647, 646, 648), (612, 608, 649, 651), (651, 649, 648, 650), (616, 612, 651, 653), (653, 651, 650, 652), (620, 616, 653, 655), (655, 653, 652, 654), (624, 620, 655, 657), (657, 655, 654, 656), (628, 624, 657, 659), (659, 657, 656, 658), (632, 628, 659, 661), (661, 659, 658, 660), (639, 632, 661, 662), (662, 661, 660, 663), (593, 640, 663, 638), (640, 641, 662, 663), (598, 594, 665, 667), (667, 665, 664, 666), (602, 598, 667, 669), (669, 667, 666, 668), (606, 602, 669, 671), (671, 669, 668, 670), (610, 606, 671, 673), (673, 671, 670, 672), (614, 610, 673, 675), (675, 673, 672, 674), (618, 614, 675, 677), (677, 675, 674, 676), (622, 618, 677, 679), (679, 677, 676, 678), (626, 622, 679, 681), (681, 679, 678, 680), (630, 626, 681, 683), (683, 681, 680, 682), (634, 630, 683, 685), (685, 683, 682, 684), (637, 634, 685, 686), (686, 685, 684, 687), (595, 664, 687, 636), (664, 665, 686, 687), (619, 615, 689, 690), (710, 709, 694, 695), (706, 707, 731, 730), (701, 700, 721, 722), (717, 706, 730, 741), (708, 709, 733, 732), (703, 702, 725, 726), (710, 711, 735, 734), (712, 713, 737, 736), (698, 705, 729, 718), (699, 698, 718, 719), (714, 715, 739, 738), (693, 706, 717, 692), (727, 726, 750, 751), (757, 756, 780, 781), (729, 728, 752, 753), (736, 737, 773, 772), (720, 719, 743, 744), (738, 739, 775, 774), (759, 758, 782, 783), (722, 721, 745, 746), (740, 741, 777, 776), (724, 723, 747, 748), (726, 725, 749, 750), (761, 760, 784, 785), (715, 716, 740, 739), (713, 714, 738, 737), (711, 712, 736, 735), (704, 703, 726, 727), (709, 710, 734, 733), (707, 708, 732, 731), (716, 717, 741, 740), (754, 742, 753, 765), (743, 742, 754, 755), (744, 743, 755, 756), (745, 744, 756, 757), (746, 745, 757, 758), (747, 746, 758, 759), (748, 747, 759, 760), (749, 748, 760, 761), (750, 749, 761, 762), (751, 750, 762, 763), (752, 751, 763, 764), (753, 752, 764, 765), (731, 732, 768, 767), (725, 724, 748, 749), (723, 722, 746, 747), (763, 762, 786, 787), (733, 734, 770, 769), (721, 720, 744, 745), (765, 764, 788, 789), (756, 755, 779, 780), (719, 718, 742, 743), (718, 729, 753, 742), (735, 736, 772, 771), (728, 727, 751, 752), (772, 773, 785, 784), (774, 775, 787, 786), (776, 777, 789, 788), (767, 768, 780, 779), (769, 770, 782, 781), (771, 772, 784, 783), (770, 771, 783, 782), (768, 769, 781, 780), (777, 766, 778, 789), (766, 767, 779, 778), (775, 776, 788, 787), (773, 774, 786, 785), (754, 765, 789, 778), (734, 735, 771, 770), (755, 754, 778, 779), (764, 763, 787, 788), (732, 733, 769, 768), (762, 761, 785, 786), (730, 731, 767, 766), (741, 730, 766, 777), (760, 759, 783, 784), (739, 740, 776, 775), (737, 738, 774, 773), (758, 757, 781, 782), (692, 47, 12, 23), (48, 693, 22, 21), (694, 49, 20, 19), (695, 694, 19, 18), (50, 695, 18, 17), (696, 50, 17, 16), (51, 696, 16, 15), (697, 52, 14, 13), (47, 697, 13, 12), (23, 22, 693, 692), (698, 595, 636, 705), (599, 595, 698, 699), (603, 599, 699, 688), (607, 603, 688, 700), (611, 607, 700, 701), (615, 611, 701, 689), (623, 619, 690, 702), (627, 623, 702, 703), (631, 627, 703, 704), (635, 631, 704, 691), (636, 635, 691, 705), (707, 706, 693, 48), (708, 707, 48, 49), (709, 708, 49, 694), (711, 710, 695, 50), (712, 711, 50, 696), (713, 712, 696, 51), (714, 713, 51, 52), (715, 714, 52, 697), (716, 715, 697, 47), (717, 716, 47, 692), (690, 689, 723, 724), (691, 704, 727, 728), (688, 699, 719, 720), (705, 691, 728, 729), (702, 690, 724, 725), (689, 701, 722, 723), (700, 688, 720, 721)])
_uv = me_circle.uv_layers.new(name='UVMap')
_uv.uv.foreach_set('vector', [0.5309, 0.8969, 0.5304, 0.8868, 0.6325, 0.8868, 0.633, 0.8969, 0.9233, 0.5591, 0.925, 0.5931, 0.9116, 0.5863, 0.9102, 0.5566, 0.782, 0.8949, 0.7837, 0.9289, 0.7703, 0.9221, 0.7689, 0.8924, 0.9146, 0.1726, 0.916, 0.2023, 0.9069, 0.1969, 0.9056, 0.1706, 0.2215, 0.8819, 0.2215, 0.8935, 0.1194, 0.8935, 0.1194, 0.8819, 0.916, 0.1086, 0.9146, 0.1383, 0.9056, 0.1403, 0.9069, 0.1139, 0.9102, 0.5566, 0.9116, 0.5863, 0.9025, 0.581, 0.9012, 0.5547, 0.9102, 0.5223, 0.9102, 0.5566, 0.9012, 0.5547, 0.9012, 0.5243, 0.9116, 0.4927, 0.9102, 0.5223, 0.9012, 0.5243, 0.9025, 0.498, 0.7689, 0.7853, 0.7704, 0.815, 0.7613, 0.8096, 0.76, 0.7833, 0.7689, 0.751, 0.7689, 0.7853, 0.76, 0.7833, 0.76, 0.7529, 0.7704, 0.7213, 0.7689, 0.751, 0.76, 0.7529, 0.7613, 0.7266, 0.7689, 0.8924, 0.7703, 0.9221, 0.7612, 0.9168, 0.76, 0.8905, 0.7689, 0.8581, 0.7689, 0.8924, 0.76, 0.8905, 0.76, 0.8601, 0.7703, 0.8285, 0.7689, 0.8581, 0.76, 0.8601, 0.7612, 0.8338, 0.7613, 0.7266, 0.76, 0.7529, 0.7505, 0.7522, 0.752, 0.7246, 0.1194, 0.8935, 0.1199, 0.9036, 0.0897, 0.9146, 0.08886, 0.8975, 0.6636, 0.9125, 0.6636, 0.8928, 0.6778, 0.8944, 0.6778, 0.9109, 0.08886, 0.8975, 0.0897, 0.9146, 0.07535, 0.9102, 0.07465, 0.8959, 0.5297, 0.7102, 0.4979, 0.7102, 0.495, 0.6996, 0.5325, 0.6996, 0.4703, 0.7261, 0.4543, 0.7537, 0.4437, 0.7509, 0.4625, 0.7184, 0.4543, 0.7537, 0.4543, 0.7856, 0.4437, 0.7884, 0.4437, 0.7509, 0.7242, 0.5032, 0.6722, 0.5032, 0.6676, 0.4859, 0.7288, 0.4859, 0.6012, 0.6262, 0.6272, 0.6713, 0.6145, 0.6839, 0.5839, 0.6309, 0.4979, 0.8291, 0.5297, 0.8291, 0.5325, 0.8397, 0.495, 0.8397, 0.9056, 0.1706, 0.8962, 0.1714, 0.8962, 0.1395, 0.9056, 0.1403, 0.9056, 0.1706, 0.9069, 0.1969, 0.8976, 0.199, 0.8962, 0.1714, 0.9012, 0.5243, 0.9012, 0.5547, 0.8918, 0.5554, 0.8918, 0.5236, 0.4967, 0.8819, 0.4967, 0.8935, 0.3946, 0.8935, 0.3946, 0.8819, 0.364, 0.8779, 0.364, 0.8975, 0.3498, 0.8959, 0.3498, 0.8795, 0.2835, 0.8833, 0.2835, 0.8998, 0.2697, 0.8961, 0.2697, 0.887, 0.6272, 0.5292, 0.6012, 0.5742, 0.5839, 0.5696, 0.6145, 0.5165, 0.7242, 0.6973, 0.7692, 0.6713, 0.7819, 0.6839, 0.7288, 0.7146, 0.5297, 0.8291, 0.5573, 0.8131, 0.565, 0.8209, 0.5325, 0.8397, 0.7692, 0.6713, 0.7952, 0.6262, 0.8125, 0.6309, 0.7819, 0.6839, 0.5573, 0.8131, 0.5732, 0.7856, 0.5838, 0.7884, 0.565, 0.8209, 0.7692, 0.5292, 0.7242, 0.5032, 0.7288, 0.4859, 0.7819, 0.5165, 0.76, 0.8601, 0.76, 0.8905, 0.7505, 0.8912, 0.7505, 0.8594, 0.76, 0.7833, 0.7613, 0.8096, 0.752, 0.8116, 0.7505, 0.7841, 0.6636, 0.8928, 0.6627, 0.8758, 0.6771, 0.8802, 0.6778, 0.8944, 0.5304, 0.9185, 0.5309, 0.9085, 0.633, 0.9085, 0.6325, 0.9185, 0.8461, 0.2517, 0.8466, 0.2417, 0.8772, 0.2457, 0.8763, 0.2627, 0.1199, 0.8719, 0.1194, 0.8819, 0.08886, 0.8779, 0.0897, 0.8609, 0.8466, 0.2417, 0.8466, 0.2301, 0.8772, 0.2261, 0.8772, 0.2457, 0.6325, 0.9185, 0.633, 0.9085, 0.6636, 0.9125, 0.6627, 0.9295, 0.08886, 0.8779, 0.08886, 0.8975, 0.07465, 0.8959, 0.07465, 0.8795, 0.3649, 0.8609, 0.364, 0.8779, 0.3498, 0.8795, 0.3505, 0.8652, 0.364, 0.8975, 0.3649, 0.9146, 0.3505, 0.9102, 0.3498, 0.8959, 0.8763, 0.2627, 0.8772, 0.2457, 0.8914, 0.2441, 0.8906, 0.2584, 0.8772, 0.2457, 0.8772, 0.2261, 0.8914, 0.2277, 0.8914, 0.2441, 0.6627, 0.9295, 0.6636, 0.9125, 0.6778, 0.9109, 0.6771, 0.9252, 0.5309, 0.9085, 0.5309, 0.8969, 0.633, 0.8969, 0.633, 0.9085, 0.0897, 0.8609, 0.08886, 0.8779, 0.07465, 0.8795, 0.07535, 0.8652, 0.4972, 0.8719, 0.4967, 0.8819, 0.3946, 0.8819, 0.3951, 0.8719, 0.9056, 0.1403, 0.9146, 0.1383, 0.9146, 0.1726, 0.9056, 0.1706, 0.633, 0.8969, 0.6325, 0.8868, 0.6627, 0.8758, 0.6636, 0.8928, 0.1194, 0.8819, 0.1194, 0.8935, 0.08886, 0.8975, 0.08886, 0.8779, 0.8466, 0.2301, 0.8461, 0.22, 0.8763, 0.209, 0.8772, 0.2261, 0.2215, 0.8935, 0.222, 0.9036, 0.1199, 0.9036, 0.1194, 0.8935, 0.633, 0.9085, 0.633, 0.8969, 0.6636, 0.8928, 0.6636, 0.9125, 0.3278, 0.7577, 0.3278, 0.6996, 0.3284, 0.6996, 0.3284, 0.7577, 0.5605, 0.2785, 0.559, 0.3084, 0.5009, 0.3082, 0.5074, 0.2779, 0.559, 0.5566, 0.5605, 0.5864, 0.5074, 0.587, 0.5059, 0.5568, 0.559, 0.5221, 0.559, 0.5566, 0.5059, 0.5568, 0.5059, 0.5219, 0.5605, 0.4922, 0.559, 0.5221, 0.5059, 0.5219, 0.5074, 0.4916, 0.02491, 0.6289, 0.02339, 0.5991, 0.07646, 0.5985, 0.078, 0.6287, 0.02491, 0.6634, 0.02491, 0.6289, 0.078, 0.6287, 0.078, 0.6636, 0.02339, 0.6933, 0.02491, 0.6634, 0.078, 0.6636, 0.07646, 0.6939, 0.559, 0.4497, 0.5605, 0.4796, 0.5074, 0.4802, 0.5059, 0.4499, 0.559, 0.4152, 0.559, 0.4497, 0.5059, 0.4499, 0.5059, 0.415, 0.5605, 0.3854, 0.559, 0.4152, 0.5059, 0.415, 0.5074, 0.3848, 0.2722, 0.2685, 0.2722, 0.2409, 0.3304, 0.2408, 0.3304, 0.2687, 0.5074, 0.2779, 0.5009, 0.3082, 0.4964, 0.3081, 0.4979, 0.2778, 0.5059, 0.5568, 0.5074, 0.587, 0.4979, 0.5871, 0.4964, 0.5568, 0.5059, 0.5219, 0.5059, 0.5568, 0.4964, 0.5568, 0.4964, 0.5218, 0.5074, 0.4916, 0.5059, 0.5219, 0.4964, 0.5218, 0.4979, 0.4915, 0.078, 0.6287, 0.07646, 0.5985, 0.086, 0.5984, 0.08755, 0.6287, 0.078, 0.6636, 0.078, 0.6287, 0.08755, 0.6287, 0.08755, 0.6637, 0.07646, 0.6939, 0.078, 0.6636, 0.08755, 0.6637, 0.086, 0.694, 0.5059, 0.4499, 0.5074, 0.4802, 0.4979, 0.4803, 0.4964, 0.45, 0.5059, 0.415, 0.5059, 0.4499, 0.4964, 0.45, 0.4964, 0.415, 0.5074, 0.3848, 0.5059, 0.415, 0.4964, 0.415, 0.4979, 0.3847, 0.3284, 0.7577, 0.3284, 0.6996, 0.3345, 0.6996, 0.3345, 0.7577, 0.5824, 0.3428, 0.5839, 0.3725, 0.5729, 0.3726, 0.5715, 0.3428, 0.5472, 0.8397, 0.5573, 0.8397, 0.5573, 0.8511, 0.5472, 0.8511, 0.5839, 0.2788, 0.5824, 0.3085, 0.5715, 0.3084, 0.5729, 0.2787, 0.5824, 0.5565, 0.5839, 0.5862, 0.5729, 0.5863, 0.5715, 0.5565, 0.5824, 0.5222, 0.5824, 0.5565, 0.5715, 0.5565, 0.5715, 0.5221, 0.5839, 0.4925, 0.5824, 0.5222, 0.5715, 0.5221, 0.5729, 0.4924, 0.001514, 0.629, 4.255e-08, 0.5993, 0.01096, 0.5992, 0.01248, 0.629, 0.001514, 0.6633, 0.001514, 0.629, 0.01248, 0.629, 0.01248, 0.6634, 0.0, 0.693, 0.001514, 0.6633, 0.01248, 0.6634, 0.01096, 0.6931, 0.5824, 0.4496, 0.5839, 0.4793, 0.5729, 0.4794, 0.5715, 0.4497, 0.5824, 0.4153, 0.5824, 0.4496, 0.5715, 0.4497, 0.5715, 0.4153, 0.5839, 0.3857, 0.5824, 0.4153, 0.5715, 0.4153, 0.5729, 0.3855, 0.5573, 0.8626, 0.5472, 0.8626, 0.5472, 0.8511, 0.5573, 0.8511, 0.5472, 0.874, 0.5472, 0.8626, 0.5573, 0.8626, 0.5573, 0.874, 0.5715, 0.3428, 0.5729, 0.3726, 0.5605, 0.3727, 0.559, 0.3429, 0.5831, 0.8397, 0.5838, 0.8431, 0.5697, 0.8512, 0.5697, 0.8397, 0.5729, 0.2787, 0.5715, 0.3084, 0.559, 0.3084, 0.5605, 0.2785, 0.5715, 0.5565, 0.5729, 0.5863, 0.5605, 0.5864, 0.559, 0.5566, 0.5715, 0.5221, 0.5715, 0.5565, 0.559, 0.5566, 0.559, 0.5221, 0.5729, 0.4924, 0.5715, 0.5221, 0.559, 0.5221, 0.5605, 0.4922, 0.01248, 0.629, 0.01096, 0.5992, 0.02339, 0.5991, 0.02491, 0.6289, 0.01248, 0.6634, 0.01248, 0.629, 0.02491, 0.6289, 0.02491, 0.6634, 0.01096, 0.6931, 0.01248, 0.6634, 0.02491, 0.6634, 0.02339, 0.6933, 0.5715, 0.4497, 0.5729, 0.4794, 0.5605, 0.4796, 0.559, 0.4497, 0.5715, 0.4153, 0.5715, 0.4497, 0.559, 0.4497, 0.559, 0.4152, 0.5729, 0.3855, 0.5715, 0.4153, 0.559, 0.4152, 0.5605, 0.3854, 0.5838, 0.8707, 0.5831, 0.8741, 0.5697, 0.8741, 0.5697, 0.8627, 0.5838, 0.8431, 0.5838, 0.8707, 0.5697, 0.8627, 0.5697, 0.8512, 0.07438, 0.8775, 0.07438, 0.8889, 0.06341, 0.8889, 0.06341, 0.8775, 0.07438, 0.8546, 0.07438, 0.866, 0.06341, 0.866, 0.06341, 0.8546, 0.07438, 0.866, 0.07438, 0.8775, 0.06341, 0.8775, 0.06341, 0.866, 0.03693, 0.7279, 0.02704, 0.7336, 0.01531, 0.7133, 0.0252, 0.7076, 0.02704, 0.7336, 0.01714, 0.7393, 0.005411, 0.719, 0.01531, 0.7133, 0.0351, 0.7018, 0.03897, 0.6996, 0.0507, 0.7199, 0.04683, 0.7222, 0.01714, 0.7393, 0.01299, 0.7417, 0.001257, 0.7214, 0.005411, 0.719, 0.04683, 0.7222, 0.03693, 0.7279, 0.0252, 0.7076, 0.0351, 0.7018, 0.5697, 0.8626, 0.5697, 0.8741, 0.5573, 0.8741, 0.5573, 0.8627, 0.5697, 0.8397, 0.5697, 0.8512, 0.5573, 0.8512, 0.5573, 0.8397, 0.5697, 0.8512, 0.5697, 0.8626, 0.5573, 0.8627, 0.5573, 0.8512, 0.3552, 0.2542, 0.3428, 0.2542, 0.3428, 0.2408, 0.3552, 0.2408, 0.3304, 0.2408, 0.3428, 0.2408, 0.3428, 0.2542, 0.3304, 0.2542, 0.3533, 0.2687, 0.3418, 0.2687, 0.3418, 0.2552, 0.3533, 0.2552, 0.3648, 0.2687, 0.3533, 0.2687, 0.3533, 0.2552, 0.3648, 0.2552, 0.3418, 0.2687, 0.3304, 0.2687, 0.3304, 0.2552, 0.3418, 0.2552, 0.3278, 0.8158, 0.3278, 0.7577, 0.3284, 0.7577, 0.3284, 0.8158, 0.9681, 0.7531, 0.9716, 0.7531, 0.9716, 0.8112, 0.9681, 0.8112, 0.9681, 0.8112, 0.9646, 0.8112, 0.9646, 0.7531, 0.9681, 0.7531, 0.5367, 0.8746, 0.5367, 0.8397, 0.5412, 0.8397, 0.5412, 0.8747, 0.3284, 0.8158, 0.3284, 0.7577, 0.3345, 0.7578, 0.3345, 0.8159, 0.3366, 0.8715, 0.3367, 0.867, 0.3427, 0.867, 0.3427, 0.8715, 0.4262, 0.2626, 0.4297, 0.2626, 0.4297, 0.2687, 0.4262, 0.2687, 0.8772, 0.2261, 0.8763, 0.209, 0.8906, 0.2134, 0.8914, 0.2277, 0.3946, 0.8819, 0.3946, 0.8935, 0.364, 0.8975, 0.364, 0.8779, 0.3951, 0.8719, 0.3946, 0.8819, 0.364, 0.8779, 0.3649, 0.8609, 0.3946, 0.8935, 0.3951, 0.9036, 0.3649, 0.9146, 0.364, 0.8975, 0.008496, 0.905, 0.0, 0.8903, 0.01006, 0.8876, 0.01586, 0.8977, 0.7445, 0.2301, 0.744, 0.22, 0.8461, 0.22, 0.8466, 0.2301, 0.744, 0.2517, 0.7445, 0.2417, 0.8466, 0.2417, 0.8461, 0.2517, 0.4967, 0.8935, 0.4972, 0.9036, 0.3951, 0.9036, 0.3946, 0.8935, 0.7445, 0.2417, 0.7445, 0.2301, 0.8466, 0.2301, 0.8466, 0.2417, 0.222, 0.8719, 0.2215, 0.8819, 0.1194, 0.8819, 0.1199, 0.8719, 0.02321, 0.9135, 0.008496, 0.905, 0.01586, 0.8977, 0.0259, 0.9035, 0.0402, 0.8501, 0.05492, 0.8586, 0.04755, 0.866, 0.03751, 0.8602, 0.02321, 0.8501, 0.0402, 0.8501, 0.03751, 0.8602, 0.0259, 0.8602, 0.05492, 0.905, 0.0402, 0.9135, 0.03751, 0.9035, 0.04755, 0.8977, 0.06341, 0.8903, 0.05492, 0.905, 0.04755, 0.8977, 0.05336, 0.8876, 0.0, 0.8733, 0.008496, 0.8586, 0.01586, 0.866, 0.01006, 0.876, 0.008496, 0.8586, 0.02321, 0.8501, 0.0259, 0.8602, 0.01586, 0.866, 0.0, 0.8903, 0.0, 0.8733, 0.01006, 0.876, 0.01006, 0.8876, 0.7498, 0.9203, 0.7498, 0.9373, 0.6815, 0.9373, 0.6815, 0.9203, 0.3519, 0.9293, 0.3512, 0.9146, 0.4195, 0.9146, 0.4202, 0.9293, 0.9061, 0.2774, 0.8914, 0.2781, 0.8914, 0.2097, 0.9061, 0.209, 0.9503, 0.4708, 0.9356, 0.4715, 0.9356, 0.4031, 0.9503, 0.4024, 0.7498, 0.9373, 0.7505, 0.952, 0.6822, 0.952, 0.6815, 0.9373, 0.6977, 0.3198, 0.722, 0.3338, 0.7069, 0.3488, 0.6922, 0.3403, 0.6314, 0.3861, 0.6314, 0.3581, 0.652, 0.3635, 0.652, 0.3805, 0.6977, 0.4243, 0.6697, 0.4243, 0.6752, 0.4037, 0.6922, 0.4037, 0.6697, 0.4243, 0.6454, 0.4103, 0.6605, 0.3952, 0.6752, 0.4037, 0.982, 0.4715, 0.9673, 0.4708, 0.9673, 0.4024, 0.982, 0.4031, 0.05492, 0.8586, 0.06341, 0.8733, 0.05336, 0.876, 0.04755, 0.866, 0.5976, 0.3951, 0.5976, 0.349, 0.6314, 0.3581, 0.6314, 0.3861, 0.722, 0.3338, 0.736, 0.3581, 0.7154, 0.3635, 0.7069, 0.3488, 0.7505, 0.9056, 0.7498, 0.9203, 0.6815, 0.9203, 0.6822, 0.9056, 0.722, 0.4103, 0.6977, 0.4243, 0.6922, 0.4037, 0.7069, 0.3952, 0.6207, 0.309, 0.6606, 0.286, 0.6697, 0.3198, 0.6454, 0.3338, 0.3519, 0.9463, 0.3519, 0.9293, 0.4202, 0.9293, 0.4202, 0.9463, 0.6314, 0.3581, 0.6454, 0.3338, 0.6605, 0.3488, 0.652, 0.3635, 0.7467, 0.4351, 0.7068, 0.4582, 0.6977, 0.4243, 0.722, 0.4103, 0.6697, 0.3198, 0.6977, 0.3198, 0.6922, 0.3403, 0.6752, 0.3403, 0.7698, 0.3951, 0.7467, 0.4351, 0.722, 0.4103, 0.736, 0.3861, 0.9378, 0.2781, 0.9231, 0.2774, 0.9231, 0.209, 0.9378, 0.2097, 0.7467, 0.309, 0.7698, 0.349, 0.736, 0.3581, 0.722, 0.3338, 0.7835, 0.3453, 0.7835, 0.3988, 0.7698, 0.3951, 0.7698, 0.349, 0.7105, 0.4718, 0.657, 0.4718, 0.6606, 0.4582, 0.7068, 0.4582, 0.7835, 0.3988, 0.7568, 0.4451, 0.7467, 0.4351, 0.7698, 0.3951, 0.7568, 0.4451, 0.7105, 0.4718, 0.7068, 0.4582, 0.7467, 0.4351, 0.9978, 0.6117, 0.9883, 0.6125, 0.9883, 0.559, 0.9978, 0.5597, 0.9883, 0.5147, 0.9861, 0.5597, 0.9766, 0.559, 0.9788, 0.5126, 0.9861, 0.5597, 0.9861, 0.6117, 0.9766, 0.6125, 0.9766, 0.559, 0.9861, 0.6117, 0.9883, 0.6567, 0.9788, 0.6588, 0.9766, 0.6125, 0.3159, 0.8437, 0.3182, 0.7987, 0.3278, 0.7994, 0.3254, 0.8458, 0.3182, 0.7987, 0.3182, 0.7467, 0.3278, 0.7459, 0.3278, 0.7994, 0.7568, 0.299, 0.7835, 0.3453, 0.7698, 0.349, 0.7467, 0.309, 0.6106, 0.4451, 0.5839, 0.3988, 0.5976, 0.3951, 0.6207, 0.4351, 0.06341, 0.8733, 0.06341, 0.8903, 0.05336, 0.8876, 0.05336, 0.876, 0.0402, 0.9135, 0.02321, 0.9135, 0.0259, 0.9035, 0.03751, 0.9035, 0.6207, 0.4351, 0.5976, 0.3951, 0.6314, 0.3861, 0.6454, 0.4103, 0.736, 0.3581, 0.736, 0.3861, 0.7154, 0.3805, 0.7154, 0.3635, 0.7068, 0.4582, 0.6606, 0.4582, 0.6697, 0.4243, 0.6977, 0.4243, 0.6454, 0.4103, 0.6314, 0.3861, 0.652, 0.3805, 0.6605, 0.3952, 0.9673, 0.4708, 0.9503, 0.4708, 0.9503, 0.4024, 0.9673, 0.4024, 0.6606, 0.286, 0.7068, 0.286, 0.6977, 0.3198, 0.6697, 0.3198, 0.9231, 0.2774, 0.9061, 0.2774, 0.9061, 0.209, 0.9231, 0.209, 0.6454, 0.3338, 0.6697, 0.3198, 0.6752, 0.3403, 0.6605, 0.3488, 0.736, 0.3861, 0.722, 0.4103, 0.7069, 0.3952, 0.7154, 0.3805, 0.3512, 0.961, 0.3519, 0.9463, 0.4202, 0.9463, 0.4195, 0.961, 0.7698, 0.349, 0.7698, 0.3951, 0.736, 0.3861, 0.736, 0.3581, 0.7068, 0.286, 0.7467, 0.309, 0.722, 0.3338, 0.6977, 0.3198, 0.657, 0.2722, 0.7105, 0.2722, 0.7068, 0.286, 0.6606, 0.286, 0.6106, 0.299, 0.657, 0.2722, 0.6606, 0.286, 0.6207, 0.309, 0.7105, 0.2722, 0.7568, 0.299, 0.7467, 0.309, 0.7068, 0.286, 0.5839, 0.3453, 0.6106, 0.299, 0.6207, 0.309, 0.5976, 0.349, 0.657, 0.4718, 0.6106, 0.4451, 0.6207, 0.4351, 0.6606, 0.4582, 0.5839, 0.3988, 0.5839, 0.3453, 0.5976, 0.349, 0.5976, 0.3951, 0.6606, 0.4582, 0.6207, 0.4351, 0.6454, 0.4103, 0.6697, 0.4243, 0.5976, 0.349, 0.6207, 0.309, 0.6454, 0.3338, 0.6314, 0.3581, 0.9842, 0.4244, 0.9842, 0.3724, 0.9937, 0.3717, 0.9937, 0.4251, 0.9842, 0.3724, 0.982, 0.3274, 0.9915, 0.3253, 0.9937, 0.3717, 0.9978, 0.6117, 1.0, 0.6567, 0.9906, 0.6588, 0.9883, 0.6125, 1.0, 0.5147, 0.9978, 0.5597, 0.9883, 0.559, 0.9906, 0.5126, 0.3182, 0.7467, 0.3159, 0.7016, 0.3254, 0.6996, 0.3278, 0.7459, 0.982, 0.4694, 0.9842, 0.4244, 0.9937, 0.4251, 0.9915, 0.4715, 0.7612, 0.8338, 0.76, 0.8601, 0.7505, 0.8594, 0.7519, 0.8318, 0.76, 0.8905, 0.7612, 0.9168, 0.7519, 0.9188, 0.7505, 0.8912, 0.76, 0.7529, 0.76, 0.7833, 0.7505, 0.7841, 0.7505, 0.7522, 0.9012, 0.5547, 0.9025, 0.581, 0.8932, 0.583, 0.8918, 0.5554, 0.9069, 0.1139, 0.9056, 0.1403, 0.8962, 0.1395, 0.8976, 0.1119, 0.9025, 0.498, 0.9012, 0.5243, 0.8918, 0.5236, 0.8932, 0.496, 0.9502, 0.156, 0.9502, 0.2151, 0.9395, 0.2162, 0.9395, 0.1549, 0.3472, 0.8128, 0.3498, 0.8639, 0.3393, 0.867, 0.3366, 0.8139, 0.9502, 0.2151, 0.9527, 0.2662, 0.9421, 0.2693, 0.9395, 0.2162, 0.9658, 0.1049, 0.9633, 0.156, 0.9527, 0.1549, 0.9552, 0.1019, 0.9527, 0.1049, 0.9502, 0.156, 0.9395, 0.1549, 0.9421, 0.1019, 0.6272, 0.6713, 0.6722, 0.6973, 0.6676, 0.7146, 0.6145, 0.6839, 0.4979, 0.7102, 0.4703, 0.7261, 0.4625, 0.7184, 0.495, 0.6996, 0.7952, 0.5742, 0.7692, 0.5292, 0.7819, 0.5165, 0.8125, 0.5696, 0.6012, 0.5742, 0.6012, 0.6262, 0.5839, 0.6309, 0.5839, 0.5696, 0.6722, 0.6973, 0.7242, 0.6973, 0.7288, 0.7146, 0.6676, 0.7146, 0.5573, 0.7261, 0.5297, 0.7102, 0.5325, 0.6996, 0.565, 0.7184, 0.6722, 0.5032, 0.6272, 0.5292, 0.6145, 0.5165, 0.6676, 0.4859, 0.5732, 0.7856, 0.5732, 0.7537, 0.5838, 0.7509, 0.5838, 0.7884, 0.7952, 0.6262, 0.7952, 0.5742, 0.8125, 0.5696, 0.8125, 0.6309, 0.4703, 0.8131, 0.4979, 0.8291, 0.495, 0.8397, 0.4625, 0.8209, 0.4543, 0.7856, 0.4703, 0.8131, 0.4625, 0.8209, 0.4437, 0.7884, 0.5732, 0.7537, 0.5573, 0.7261, 0.565, 0.7184, 0.5838, 0.7509, 0.5097, 0.9336, 0.5097, 0.8961, 0.5191, 0.8951, 0.5191, 0.9346, 0.3343, 0.9336, 0.3359, 0.9661, 0.3267, 0.9688, 0.3249, 0.9346, 0.5097, 0.8961, 0.5081, 0.8636, 0.5174, 0.8609, 0.5191, 0.8951, 0.5081, 0.9661, 0.5097, 0.9336, 0.5191, 0.9346, 0.5174, 0.9688, 0.6763, 0.7726, 0.6761, 0.7754, 0.668, 0.7746, 0.6682, 0.7716, 0.9886, 0.8765, 0.9886, 0.9559, 0.9859, 0.9556, 0.9859, 0.8762, 0.6776, 0.744, 0.6763, 0.7726, 0.6682, 0.7716, 0.6696, 0.7418, 0.5933, 0.7208, 0.5913, 0.7622, 0.5841, 0.7614, 0.5862, 0.7188, 0.6698, 0.7389, 0.6696, 0.7418, 0.5933, 0.7208, 0.5935, 0.7166, 0.6682, 0.7716, 0.668, 0.7746, 0.5911, 0.7664, 0.5913, 0.7622, 0.9747, 0.8762, 0.9747, 0.9537, 0.9713, 0.9465, 0.9713, 0.8839, 0.9936, 0.08523, 0.9936, 0.005692, 0.9963, 0.005417, 0.9963, 0.08495, 0.8022, 0.8819, 0.8022, 0.9299, 0.7994, 0.9299, 0.7994, 0.8819, 0.5311, 0.874, 0.5311, 0.8397, 0.5339, 0.8397, 0.5339, 0.874, 0.758, 0.9942, 0.758, 0.9289, 0.7604, 0.9289, 0.7604, 0.9942, 0.9332, 0.9567, 0.945, 0.8784, 0.9473, 0.8857, 0.9378, 0.9489, 0.9747, 0.9537, 0.9332, 0.9567, 0.9378, 0.9489, 0.9713, 0.9465, 0.945, 0.8784, 0.9747, 0.8762, 0.9713, 0.8839, 0.9473, 0.8857, 0.9741, 0.6869, 0.9981, 0.6852, 0.9981, 0.7478, 0.9646, 0.7502, 0.6083, 0.991, 0.6083, 0.9295, 0.6107, 0.9299, 0.6107, 0.9915, 0.9377, 0.4739, 0.9377, 0.5126, 0.9351, 0.5126, 0.9351, 0.4739, 0.401, 0.2409, 0.401, 0.2687, 0.3985, 0.2687, 0.3985, 0.2409, 0.9777, 0.8762, 0.9777, 0.9571, 0.9747, 0.9571, 0.9747, 0.8762, 0.6761, 0.7787, 0.6761, 0.8116, 0.668, 0.8123, 0.668, 0.778, 0.5911, 0.7712, 0.5911, 0.8191, 0.5839, 0.8197, 0.5839, 0.7705, 0.4202, 0.9214, 0.4972, 0.9146, 0.4898, 0.9192, 0.4276, 0.9246, 0.7969, 0.7146, 0.7969, 0.7954, 0.7939, 0.7954, 0.7939, 0.7146, 0.7939, 0.9242, 0.7939, 0.8763, 0.7967, 0.8763, 0.7967, 0.9242, 0.5339, 0.874, 0.5339, 0.8397, 0.5367, 0.8397, 0.5367, 0.874, 0.278, 0.9868, 0.278, 0.9223, 0.2807, 0.9223, 0.2807, 0.9868, 0.4972, 0.9625, 0.4202, 0.9557, 0.4276, 0.9524, 0.4898, 0.9579, 0.4972, 0.9146, 0.4972, 0.9625, 0.4898, 0.9579, 0.4898, 0.9192, 0.4202, 0.9557, 0.4202, 0.9214, 0.4276, 0.9246, 0.4276, 0.9524, 0.8896, 0.9378, 0.8896, 0.9656, 0.8274, 0.9711, 0.8274, 0.9324, 0.278, 0.9223, 0.278, 0.9868, 0.2753, 0.9868, 0.2753, 0.9223, 0.3364, 0.8159, 0.3364, 0.8546, 0.3338, 0.8546, 0.3338, 0.8159, 0.3959, 0.2687, 0.3959, 0.2409, 0.3985, 0.2409, 0.3985, 0.2687, 0.991, 0.08495, 0.991, 0.005417, 0.9936, 0.005692, 0.9936, 0.08523, 0.6762, 0.8178, 0.6776, 0.8463, 0.6696, 0.8485, 0.6682, 0.8187, 0.5913, 0.828, 0.5933, 0.8695, 0.5862, 0.8715, 0.5841, 0.8289, 0.668, 0.8158, 0.6682, 0.8187, 0.5913, 0.828, 0.5911, 0.8239, 0.5911, 0.8239, 0.5913, 0.828, 0.5841, 0.8289, 0.5839, 0.8247, 0.9473, 0.3587, 0.9356, 0.2804, 0.9401, 0.2882, 0.9496, 0.3514, 0.9802, 0.08518, 0.9802, 0.005822, 0.983, 0.005567, 0.983, 0.08493, 0.8097, 0.9299, 0.8097, 0.8819, 0.8125, 0.8819, 0.8125, 0.9299, 0.951, 0.3652, 0.951, 0.3996, 0.9482, 0.3996, 0.9482, 0.3652, 0.6107, 0.9915, 0.6107, 0.9299, 0.6132, 0.9295, 0.6132, 0.991, 0.977, 0.2834, 0.977, 0.3608, 0.9736, 0.3532, 0.9736, 0.2906, 0.9356, 0.2804, 0.977, 0.2834, 0.9736, 0.2906, 0.9401, 0.2882, 0.977, 0.3608, 0.9473, 0.3587, 0.9496, 0.3514, 0.9736, 0.3532, 0.9992, 0.1669, 0.9752, 0.1651, 0.9658, 0.1019, 0.9992, 0.1043, 0.7993, 0.8453, 0.7993, 0.9106, 0.7969, 0.9106, 0.7969, 0.8453, 0.9381, 0.3608, 0.9381, 0.3996, 0.9356, 0.3996, 0.9356, 0.3608, 0.401, 0.2687, 0.401, 0.2409, 0.4035, 0.2409, 0.4035, 0.2687, 0.9857, 0.005879, 0.9857, 0.08518, 0.983, 0.08492, 0.983, 0.00562, 0.4436, 0.7291, 0.4422, 0.7576, 0.4341, 0.7566, 0.4356, 0.7269, 0.3593, 0.7058, 0.3572, 0.7473, 0.35, 0.7464, 0.3521, 0.7038, 0.4357, 0.7239, 0.4356, 0.7269, 0.3593, 0.7058, 0.3595, 0.7017, 0.9332, 0.8762, 0.9332, 0.9537, 0.9298, 0.9465, 0.9298, 0.8839, 0.9938, 0.8762, 0.9938, 0.9558, 0.9912, 0.956, 0.9912, 0.8765, 0.805, 0.8819, 0.805, 0.9299, 0.8022, 0.9299, 0.8022, 0.8819, 0.951, 0.3996, 0.951, 0.3652, 0.9538, 0.3652, 0.9538, 0.3996, 0.7993, 0.7799, 0.7993, 0.8452, 0.7969, 0.8453, 0.7969, 0.78, 0.8918, 0.9567, 0.9035, 0.8784, 0.9058, 0.8856, 0.8963, 0.9489, 0.9332, 0.9537, 0.8918, 0.9567, 0.8963, 0.9489, 0.9298, 0.9465, 0.9035, 0.8784, 0.9332, 0.8762, 0.9298, 0.8839, 0.9058, 0.8856, 0.8034, 0.9341, 0.8274, 0.9324, 0.8274, 0.995, 0.7939, 0.9974, 0.6083, 0.93, 0.6083, 0.9914, 0.6059, 0.991, 0.6059, 0.9295, 0.9406, 0.3608, 0.9406, 0.3996, 0.9381, 0.3996, 0.9381, 0.3608, 0.406, 0.2687, 0.406, 0.2409, 0.4085, 0.2409, 0.4085, 0.2687, 0.9802, 0.005567, 0.9802, 0.08644, 0.9772, 0.08644, 0.9772, 0.005567, 0.4421, 0.7637, 0.4421, 0.7967, 0.434, 0.7974, 0.434, 0.763, 0.357, 0.7562, 0.357, 0.8041, 0.3498, 0.8048, 0.3498, 0.7556, 0.434, 0.7596, 0.434, 0.763, 0.357, 0.7562, 0.357, 0.7515, 0.357, 0.7515, 0.357, 0.7562, 0.3498, 0.7556, 0.3498, 0.7507, 0.222, 0.9557, 0.1451, 0.9625, 0.1525, 0.9579, 0.2146, 0.9524, 0.7939, 0.8763, 0.7939, 0.7954, 0.7969, 0.7954, 0.7969, 0.8763, 0.9716, 0.801, 0.9716, 0.7531, 0.9744, 0.7531, 0.9744, 0.801, 0.9538, 0.3996, 0.9538, 0.3652, 0.9566, 0.3652, 0.9566, 0.3996, 0.2582, 0.9223, 0.2582, 0.9868, 0.2555, 0.9868, 0.2555, 0.9223, 0.1451, 0.9146, 0.222, 0.9214, 0.2146, 0.9247, 0.1525, 0.9192, 0.1451, 0.9625, 0.1451, 0.9146, 0.1525, 0.9192, 0.1525, 0.9579, 0.222, 0.9214, 0.222, 0.9557, 0.2146, 0.9524, 0.2146, 0.9247, 0.5926, 0.935, 0.5926, 0.9628, 0.5304, 0.9682, 0.5304, 0.9295, 0.2753, 0.9223, 0.2753, 0.9867, 0.2726, 0.9868, 0.2726, 0.9223, 0.9432, 0.3608, 0.9432, 0.3996, 0.9406, 0.3996, 0.9406, 0.3608, 0.4111, 0.2409, 0.4111, 0.2687, 0.4085, 0.2687, 0.4085, 0.2409, 0.9937, 0.3914, 0.9937, 0.3118, 0.9964, 0.3121, 0.9964, 0.3917, 0.4422, 0.8028, 0.4436, 0.8313, 0.4356, 0.8335, 0.4341, 0.8038, 0.3572, 0.8131, 0.3592, 0.8546, 0.3521, 0.8566, 0.35, 0.814, 0.434, 0.8008, 0.4341, 0.8038, 0.3572, 0.8131, 0.357, 0.809, 0.4421, 0.8, 0.4422, 0.8028, 0.4341, 0.8038, 0.434, 0.8008, 0.357, 0.809, 0.3572, 0.8131, 0.35, 0.814, 0.3498, 0.8097, 0.945, 0.683, 0.9333, 0.6047, 0.9378, 0.6125, 0.9473, 0.6758, 0.6805, 0.9056, 0.6805, 0.985, 0.6778, 0.9852, 0.6778, 0.9059, 0.5998, 0.9774, 0.5998, 0.9295, 0.6026, 0.9295, 0.6026, 0.9774, 0.9594, 0.3652, 0.9594, 0.3996, 0.9566, 0.3996, 0.9566, 0.3652, 0.7532, 0.9908, 0.7532, 0.9293, 0.7556, 0.9289, 0.7556, 0.9904, 0.9747, 0.6077, 0.9747, 0.6852, 0.9713, 0.6775, 0.9713, 0.6149, 0.9333, 0.6047, 0.9747, 0.6077, 0.9713, 0.6149, 0.9378, 0.6125, 0.9747, 0.6852, 0.945, 0.683, 0.9473, 0.6758, 0.9713, 0.6775, 0.9981, 0.8762, 0.9741, 0.8745, 0.9646, 0.8112, 0.9981, 0.8136, 0.7505, 0.9942, 0.7505, 0.9289, 0.7529, 0.9289, 0.7529, 0.9942, 0.9432, 0.3996, 0.9432, 0.3608, 0.9457, 0.3608, 0.9457, 0.3996, 0.4186, 0.2409, 0.4186, 0.2687, 0.4161, 0.2687, 0.4161, 0.2409, 0.1354, 0.7473, 0.1352, 0.7515, 0.1279, 0.7507, 0.1282, 0.7464, 0.2204, 0.7576, 0.2203, 0.7605, 0.2122, 0.7596, 0.2123, 0.7566, 0.9884, 0.005876, 0.9884, 0.08523, 0.9857, 0.08497, 0.9857, 0.00562, 0.2219, 0.7291, 0.2204, 0.7576, 0.2123, 0.7566, 0.2139, 0.7269, 0.1375, 0.7058, 0.1354, 0.7473, 0.1282, 0.7464, 0.1303, 0.7038, 0.214, 0.7239, 0.2139, 0.7269, 0.1375, 0.7058, 0.1377, 0.7017, 0.2123, 0.7566, 0.2122, 0.7596, 0.1352, 0.7515, 0.1354, 0.7473, 0.1377, 0.7017, 0.1375, 0.7058, 0.1303, 0.7038, 0.1305, 0.6996, 0.9333, 0.6047, 0.9333, 0.6823, 0.9299, 0.6751, 0.9299, 0.6124, 0.9937, 0.4715, 0.9937, 0.3919, 0.9964, 0.3917, 0.9964, 0.4712, 0.3366, 0.9775, 0.3366, 0.9296, 0.3394, 0.9296, 0.3394, 0.9775, 0.9594, 0.3996, 0.9594, 0.3652, 0.9622, 0.3652, 0.9622, 0.3996, 0.2688, 0.9223, 0.2688, 0.9876, 0.2664, 0.9876, 0.2664, 0.9223, 0.8918, 0.6852, 0.9036, 0.6068, 0.9059, 0.6141, 0.8964, 0.6774, 0.9333, 0.6823, 0.8918, 0.6852, 0.8964, 0.6774, 0.9299, 0.6751, 0.9036, 0.6068, 0.9333, 0.6047, 0.9299, 0.6124, 0.9059, 0.6141, 0.9472, 0.02312, 0.9712, 0.02145, 0.9712, 0.08411, 0.9377, 0.08644, 0.5974, 0.9299, 0.5974, 0.9915, 0.595, 0.991, 0.595, 0.9295, 0.9457, 0.3996, 0.9457, 0.3608, 0.9482, 0.3608, 0.9482, 0.3996, 0.4211, 0.2409, 0.4211, 0.2687, 0.4186, 0.2687, 0.4186, 0.2409, 0.9712, 0.08644, 0.9712, 0.005568, 0.9742, 0.005568, 0.9742, 0.08644, 0.2203, 0.7637, 0.2203, 0.7967, 0.2122, 0.7974, 0.2122, 0.763, 0.1352, 0.7562, 0.1352, 0.8041, 0.1279, 0.8048, 0.1279, 0.7556, 0.2122, 0.7974, 0.2122, 0.8008, 0.1352, 0.809, 0.1352, 0.8041, 0.8125, 0.8912, 0.8896, 0.8844, 0.8822, 0.889, 0.8199, 0.8945, 0.06643, 0.8937, 0.06643, 0.9746, 0.06341, 0.9746, 0.06341, 0.8937, 0.3455, 0.9296, 0.3455, 0.9775, 0.3427, 0.9775, 0.3427, 0.9296, 0.3422, 0.9296, 0.3422, 0.964, 0.3394, 0.964, 0.3394, 0.9296, 0.2582, 0.9868, 0.2582, 0.9223, 0.261, 0.9223, 0.261, 0.9868, 0.8896, 0.9324, 0.8125, 0.9256, 0.8199, 0.9223, 0.8822, 0.9278, 0.8896, 0.8844, 0.8896, 0.9324, 0.8822, 0.9278, 0.8822, 0.889, 0.8125, 0.9256, 0.8125, 0.8912, 0.8199, 0.8945, 0.8199, 0.9223, 0.06225, 0.919, 0.06225, 0.9468, 0.0, 0.9522, 0.0, 0.9135, 0.261, 0.9868, 0.261, 0.9223, 0.2637, 0.9223, 0.2637, 0.9868, 0.9477, 0.5126, 0.9477, 0.4739, 0.9503, 0.4739, 0.9503, 0.5126, 0.4237, 0.2687, 0.4237, 0.2409, 0.4262, 0.2409, 0.4262, 0.2687, 0.991, 0.005692, 0.991, 0.08523, 0.9884, 0.08495, 0.9884, 0.005417, 0.2204, 0.8028, 0.2219, 0.8313, 0.2139, 0.8335, 0.2123, 0.8038, 0.1354, 0.8131, 0.1375, 0.8546, 0.1303, 0.8566, 0.1282, 0.814, 0.2139, 0.8335, 0.214, 0.8365, 0.1377, 0.8588, 0.1375, 0.8546, 0.908, 0.0998, 0.8962, 0.02145, 0.9008, 0.0292, 0.9103, 0.09252, 0.9804, 0.9559, 0.9804, 0.8765, 0.9831, 0.8762, 0.9831, 0.9556, 0.3498, 0.9296, 0.3498, 0.9775, 0.347, 0.9775, 0.347, 0.9296, 0.9587, 0.5083, 0.9587, 0.4739, 0.9615, 0.4739, 0.9615, 0.5083, 0.595, 0.9295, 0.595, 0.991, 0.5926, 0.9915, 0.5926, 0.9299, 0.9377, 0.02433, 0.9377, 0.1019, 0.9343, 0.09419, 0.9343, 0.03153, 0.8962, 0.02145, 0.9377, 0.02433, 0.9343, 0.03153, 0.9008, 0.0292, 0.9377, 0.1019, 0.908, 0.0998, 0.9103, 0.09252, 0.9343, 0.09419, 0.2555, 0.9873, 0.2315, 0.9856, 0.222, 0.9223, 0.2555, 0.9246, 0.2726, 0.9223, 0.2726, 0.9876, 0.2702, 0.9876, 0.2702, 0.9223, 0.9477, 0.4739, 0.9477, 0.5126, 0.9452, 0.5126, 0.9452, 0.4739, 0.4237, 0.2409, 0.4237, 0.2687, 0.4211, 0.2687, 0.4211, 0.2409, 0.9859, 0.8765, 0.9859, 0.9559, 0.9831, 0.9556, 0.9831, 0.8762, 0.3158, 0.7291, 0.3144, 0.7576, 0.3063, 0.7566, 0.3078, 0.7269, 0.2315, 0.7058, 0.2294, 0.7473, 0.2222, 0.7464, 0.2243, 0.7038, 0.3063, 0.7566, 0.3062, 0.7596, 0.2292, 0.7515, 0.2294, 0.7473, 0.3249, 0.8609, 0.3249, 0.9383, 0.3215, 0.9311, 0.3215, 0.8685, 0.9938, 0.9561, 0.9938, 0.8765, 0.9964, 0.8762, 0.9964, 0.9558, 0.6059, 0.9295, 0.6059, 0.9774, 0.6031, 0.9774, 0.6031, 0.9295, 0.9559, 0.5083, 0.9559, 0.4739, 0.9587, 0.4739, 0.9587, 0.5083, 0.758, 0.9289, 0.758, 0.9942, 0.7556, 0.9942, 0.7556, 0.9289, 0.2835, 0.9413, 0.2952, 0.863, 0.2975, 0.8703, 0.288, 0.9335, 0.3249, 0.9383, 0.2835, 0.9413, 0.288, 0.9335, 0.3215, 0.9311, 0.2952, 0.863, 0.3249, 0.8609, 0.3215, 0.8685, 0.2975, 0.8703, 0.7699, 0.9306, 0.7939, 0.9289, 0.7939, 0.9915, 0.7604, 0.9939, 0.6132, 0.9911, 0.6132, 0.9295, 0.6156, 0.9299, 0.6156, 0.9915, 0.9427, 0.5126, 0.9427, 0.4739, 0.9452, 0.4739, 0.9452, 0.5126, 0.4136, 0.2687, 0.4136, 0.2409, 0.4161, 0.2409, 0.4161, 0.2687, 0.9772, 0.005568, 0.9772, 0.08644, 0.9742, 0.08644, 0.9742, 0.005568, 0.3143, 0.7637, 0.3143, 0.7967, 0.3062, 0.7974, 0.3062, 0.763, 0.2292, 0.7562, 0.2292, 0.8041, 0.222, 0.8048, 0.222, 0.7556, 0.3062, 0.7974, 0.3062, 0.8008, 0.2292, 0.809, 0.2292, 0.8041, 0.06812, 0.9214, 0.1451, 0.9146, 0.1377, 0.9192, 0.07551, 0.9246, 0.977, 0.3613, 0.977, 0.2804, 0.9801, 0.2804, 0.9801, 0.3613, 0.9744, 0.801, 0.9744, 0.7531, 0.9772, 0.7531, 0.9772, 0.801, 0.9531, 0.5083, 0.9531, 0.4739, 0.9559, 0.4739, 0.9559, 0.5083, 0.2664, 0.9223, 0.2664, 0.9868, 0.2637, 0.9867, 0.2637, 0.9223, 0.1451, 0.9625, 0.06812, 0.9557, 0.07551, 0.9524, 0.1377, 0.9579, 0.1451, 0.9146, 0.1451, 0.9625, 0.1377, 0.9579, 0.1377, 0.9192, 0.06812, 0.9557, 0.06812, 0.9214, 0.07551, 0.9246, 0.07551, 0.9524, 0.6778, 0.935, 0.6778, 0.9628, 0.6156, 0.9682, 0.6156, 0.9295, 0.2807, 0.9868, 0.2807, 0.9223, 0.2835, 0.9223, 0.2835, 0.9868, 0.9427, 0.4739, 0.9427, 0.5126, 0.9402, 0.5126, 0.9402, 0.4739, 0.4136, 0.2409, 0.4136, 0.2687, 0.4111, 0.2687, 0.4111, 0.2409, 0.9912, 0.8765, 0.9912, 0.956, 0.9886, 0.9558, 0.9886, 0.8762, 0.3144, 0.8028, 0.3158, 0.8313, 0.3078, 0.8335, 0.3063, 0.8038, 0.2294, 0.8131, 0.2315, 0.8546, 0.2243, 0.8566, 0.2222, 0.814, 0.9469, 0.5909, 0.9351, 0.5126, 0.9397, 0.5204, 0.9492, 0.5837, 0.9777, 0.9558, 0.9777, 0.8765, 0.9804, 0.8762, 0.9804, 0.9555, 0.8069, 0.9299, 0.8069, 0.8819, 0.8097, 0.8819, 0.8097, 0.9299, 0.9503, 0.5083, 0.9503, 0.4739, 0.9531, 0.4739, 0.9531, 0.5083, 0.5998, 0.9295, 0.5998, 0.991, 0.5974, 0.9914, 0.5974, 0.93, 0.9766, 0.5156, 0.9766, 0.5931, 0.9732, 0.5854, 0.9732, 0.5228, 0.9351, 0.5126, 0.9766, 0.5156, 0.9732, 0.5228, 0.9397, 0.5204, 0.9766, 0.5931, 0.9469, 0.5909, 0.9492, 0.5837, 0.9732, 0.5854, 0.9992, 0.2693, 0.9752, 0.2675, 0.9658, 0.2043, 0.9992, 0.2067, 0.7969, 0.7799, 0.7969, 0.7146, 0.7993, 0.7146, 0.7993, 0.7799, 0.9402, 0.4739, 0.9402, 0.5126, 0.9377, 0.5126, 0.9377, 0.4739, 0.406, 0.2409, 0.406, 0.2687, 0.4035, 0.2687, 0.4035, 0.2409, 0.81, 0.7687, 0.81, 0.8278, 0.7994, 0.8289, 0.7994, 0.7676, 0.3498, 0.7027, 0.3472, 0.7538, 0.3366, 0.7527, 0.3393, 0.6996, 0.559, 0.3429, 0.5605, 0.3727, 0.5074, 0.3733, 0.5009, 0.3431, 0.4296, 0.2619, 0.4262, 0.2613, 0.4296, 0.2613, 0.5009, 0.3431, 0.5074, 0.3733, 0.4979, 0.3734, 0.4964, 0.3431, 0.4262, 0.2416, 0.4296, 0.2409, 0.4296, 0.2416, 0.4296, 0.2613, 0.4262, 0.2613, 0.4262, 0.2552, 0.4296, 0.2552, 0.4262, 0.2416, 0.4296, 0.2416, 0.4296, 0.2476, 0.4262, 0.2476, 0.2722, 0.2722, 0.2729, 0.2687, 0.2729, 0.2722, 0.4262, 0.2626, 0.4297, 0.2619, 0.4297, 0.2626, 0.3437, 0.9251, 0.3437, 0.867, 0.3498, 0.867, 0.3497, 0.9251, 0.3367, 0.9296, 0.3366, 0.8715, 0.3427, 0.8715, 0.3427, 0.9296, 0.3437, 0.9296, 0.3437, 0.9251, 0.3497, 0.9251, 0.3498, 0.9296, 0.3278, 0.8509, 0.3278, 0.8159, 0.3338, 0.8159, 0.3338, 0.8509, 0.5412, 0.8746, 0.5412, 0.8397, 0.5472, 0.8397, 0.5472, 0.8746, 0.2729, 0.2722, 0.2729, 0.2687, 0.2789, 0.2687, 0.2789, 0.2722, 0.3944, 0.3077, 0.4964, 0.3081, 0.4964, 0.3431, 0.3944, 0.3436, 0.9633, 0.2151, 0.9658, 0.2662, 0.9552, 0.2693, 0.9527, 0.2162, 0.8125, 0.7176, 0.81, 0.7687, 0.7994, 0.7676, 0.802, 0.7146, 0.81, 0.8278, 0.8125, 0.8789, 0.802, 0.8819, 0.7994, 0.8289, 0.3472, 0.7538, 0.3472, 0.8128, 0.3366, 0.8139, 0.3366, 0.7527, 0.5065, 0.8961, 0.5065, 0.9336, 0.4972, 0.9346, 0.4972, 0.8951, 0.5284, 0.9336, 0.5191, 0.9346, 0.5191, 0.8951, 0.5284, 0.8961, 0.3359, 0.8636, 0.3343, 0.8961, 0.3249, 0.8951, 0.3267, 0.8609, 0.5284, 0.9336, 0.53, 0.9661, 0.5207, 0.9688, 0.5191, 0.9346, 0.5081, 0.8636, 0.5065, 0.8961, 0.4972, 0.8951, 0.4989, 0.8609, 0.5065, 0.9336, 0.5081, 0.9661, 0.4989, 0.9688, 0.4972, 0.9346, 0.3343, 0.8961, 0.3343, 0.9336, 0.3249, 0.9346, 0.3249, 0.8951, 0.53, 0.8636, 0.5284, 0.8961, 0.5191, 0.8951, 0.5207, 0.8609, 0.9527, 0.1549, 0.9633, 0.156, 0.9633, 0.2151, 0.9527, 0.2162, 0.5913, 0.7622, 0.5911, 0.7664, 0.5839, 0.7657, 0.5841, 0.7614, 0.6778, 0.7412, 0.6776, 0.744, 0.6696, 0.7418, 0.6698, 0.7389, 0.5935, 0.7166, 0.5933, 0.7208, 0.5862, 0.7188, 0.5864, 0.7146, 0.5911, 0.8191, 0.5911, 0.8239, 0.5839, 0.8247, 0.5839, 0.8197, 0.6761, 0.8116, 0.6761, 0.8149, 0.668, 0.8158, 0.668, 0.8123, 0.668, 0.7746, 0.668, 0.778, 0.5911, 0.7712, 0.5911, 0.7664, 0.6761, 0.7754, 0.6761, 0.7787, 0.668, 0.778, 0.668, 0.7746, 0.668, 0.8123, 0.668, 0.8158, 0.5911, 0.8239, 0.5911, 0.8191, 0.5911, 0.7664, 0.5911, 0.7712, 0.5839, 0.7705, 0.5839, 0.7657, 0.5933, 0.8695, 0.5935, 0.8737, 0.5864, 0.8758, 0.5862, 0.8715, 0.6776, 0.8463, 0.6778, 0.8491, 0.6698, 0.8515, 0.6696, 0.8485, 0.6761, 0.8149, 0.6762, 0.8178, 0.6682, 0.8187, 0.668, 0.8158, 0.6696, 0.8485, 0.6698, 0.8515, 0.5935, 0.8737, 0.5933, 0.8695, 0.3572, 0.7473, 0.357, 0.7515, 0.3498, 0.7507, 0.35, 0.7464, 0.4422, 0.7576, 0.4421, 0.7605, 0.434, 0.7596, 0.4341, 0.7566, 0.4437, 0.7263, 0.4436, 0.7291, 0.4356, 0.7269, 0.4357, 0.7239, 0.4341, 0.7566, 0.434, 0.7596, 0.357, 0.7515, 0.3572, 0.7473, 0.3595, 0.7017, 0.3593, 0.7058, 0.3521, 0.7038, 0.3523, 0.6996, 0.357, 0.8041, 0.357, 0.809, 0.3498, 0.8097, 0.3498, 0.8048, 0.4421, 0.7967, 0.4421, 0.8, 0.434, 0.8008, 0.434, 0.7974, 0.4421, 0.7605, 0.4421, 0.7637, 0.434, 0.763, 0.434, 0.7596, 0.434, 0.7974, 0.434, 0.8008, 0.357, 0.809, 0.357, 0.8041, 0.3592, 0.8546, 0.3595, 0.8588, 0.3523, 0.8609, 0.3521, 0.8566, 0.4436, 0.8313, 0.4437, 0.8342, 0.4357, 0.8365, 0.4356, 0.8335, 0.4356, 0.8335, 0.4357, 0.8365, 0.3595, 0.8588, 0.3592, 0.8546, 0.222, 0.7263, 0.2219, 0.7291, 0.2139, 0.7269, 0.214, 0.7239, 0.1352, 0.8041, 0.1352, 0.809, 0.1279, 0.8097, 0.1279, 0.8048, 0.2203, 0.7967, 0.2203, 0.8, 0.2122, 0.8008, 0.2122, 0.7974, 0.2122, 0.7596, 0.2122, 0.763, 0.1352, 0.7562, 0.1352, 0.7515, 0.2203, 0.7605, 0.2203, 0.7637, 0.2122, 0.763, 0.2122, 0.7596, 0.1352, 0.7515, 0.1352, 0.7562, 0.1279, 0.7556, 0.1279, 0.7507, 0.1375, 0.8546, 0.1377, 0.8588, 0.1305, 0.8609, 0.1303, 0.8566, 0.2219, 0.8313, 0.222, 0.8342, 0.214, 0.8365, 0.2139, 0.8335, 0.2122, 0.8008, 0.2123, 0.8038, 0.1354, 0.8131, 0.1352, 0.809, 0.2203, 0.8, 0.2204, 0.8028, 0.2123, 0.8038, 0.2122, 0.8008, 0.1352, 0.809, 0.1354, 0.8131, 0.1282, 0.814, 0.1279, 0.8097, 0.2294, 0.7473, 0.2292, 0.7515, 0.222, 0.7507, 0.2222, 0.7464, 0.3144, 0.7576, 0.3143, 0.7605, 0.3062, 0.7596, 0.3063, 0.7566, 0.3079, 0.7239, 0.3078, 0.7269, 0.2315, 0.7058, 0.2317, 0.7017, 0.3159, 0.7263, 0.3158, 0.7291, 0.3078, 0.7269, 0.3079, 0.7239, 0.2317, 0.7017, 0.2315, 0.7058, 0.2243, 0.7038, 0.2245, 0.6996, 0.2292, 0.8041, 0.2292, 0.809, 0.222, 0.8097, 0.222, 0.8048, 0.3143, 0.7967, 0.3143, 0.8, 0.3062, 0.8008, 0.3062, 0.7974, 0.3062, 0.7596, 0.3062, 0.763, 0.2292, 0.7562, 0.2292, 0.7515, 0.3143, 0.7605, 0.3143, 0.7637, 0.3062, 0.763, 0.3062, 0.7596, 0.2292, 0.7515, 0.2292, 0.7562, 0.222, 0.7556, 0.222, 0.7507, 0.2315, 0.8546, 0.2317, 0.8588, 0.2245, 0.8609, 0.2243, 0.8566, 0.3158, 0.8313, 0.3159, 0.8342, 0.3079, 0.8365, 0.3078, 0.8335, 0.3062, 0.8008, 0.3063, 0.8038, 0.2294, 0.8131, 0.2292, 0.809, 0.3143, 0.8, 0.3144, 0.8028, 0.3063, 0.8038, 0.3062, 0.8008, 0.3078, 0.8335, 0.3079, 0.8365, 0.2317, 0.8588, 0.2315, 0.8546, 0.2292, 0.809, 0.2294, 0.8131, 0.2222, 0.814, 0.222, 0.8097, 0.3757, 0.2687, 0.3648, 0.2687, 0.3648, 0.2452, 0.3757, 0.2452, 0.3959, 0.2687, 0.3915, 0.2687, 0.3915, 0.2452, 0.3959, 0.2452, 0.06341, 0.8546, 0.06343, 0.8501, 0.0744, 0.8501, 0.07438, 0.8546, 0.36, 0.2408, 0.3645, 0.2408, 0.3645, 0.2517, 0.36, 0.2517, 0.3867, 0.2687, 0.3757, 0.2687, 0.3757, 0.2452, 0.3867, 0.2452, 0.3867, 0.2452, 0.3915, 0.2452, 0.3915, 0.2687, 0.3867, 0.2687, 0.07438, 0.8889, 0.0744, 0.8937, 0.06343, 0.8937, 0.06341, 0.8889, 0.3552, 0.2408, 0.36, 0.2408, 0.36, 0.2517, 0.3552, 0.2517, 0.2358, 0.8961, 0.2358, 0.887, 0.2403, 0.8792, 0.2482, 0.8746, 0.2573, 0.8746, 0.2652, 0.8792, 0.2697, 0.887, 0.2697, 0.8961, 0.2652, 0.904, 0.2573, 0.9086, 0.2482, 0.9086, 0.2403, 0.904, 0.222, 0.8833, 0.2303, 0.8691, 0.2403, 0.8792, 0.2358, 0.887, 0.261, 0.9223, 0.2445, 0.9223, 0.2482, 0.9086, 0.2573, 0.9086, 0.2303, 0.8691, 0.2445, 0.8609, 0.2482, 0.8746, 0.2403, 0.8792, 0.2445, 0.9223, 0.2303, 0.9141, 0.2403, 0.904, 0.2482, 0.9086, 0.2835, 0.8998, 0.2752, 0.9141, 0.2652, 0.904, 0.2697, 0.8961, 0.2752, 0.8691, 0.2835, 0.8833, 0.2697, 0.887, 0.2652, 0.8792, 0.222, 0.8998, 0.222, 0.8833, 0.2358, 0.887, 0.2358, 0.8961, 0.2445, 0.8609, 0.261, 0.8609, 0.2573, 0.8746, 0.2482, 0.8746, 0.261, 0.8609, 0.2752, 0.8691, 0.2652, 0.8792, 0.2573, 0.8746, 0.2752, 0.9141, 0.261, 0.9223, 0.2573, 0.9086, 0.2652, 0.904, 0.2303, 0.9141, 0.222, 0.8998, 0.2358, 0.8961, 0.2403, 0.904, 5.197e-09, 0.8033, 0.0, 0.769, 0.01714, 0.7393, 0.02704, 0.7336, 0.03693, 0.7279, 0.04683, 0.7222, 0.08111, 0.7222, 0.1108, 0.7393, 0.1279, 0.769, 0.1279, 0.8033, 0.1108, 0.833, 0.08111, 0.8501, 0.04683, 0.8501, 0.01714, 0.833, 0.4979, 0.2778, 0.4964, 0.3081, 0.3944, 0.3077, 0.396, 0.2767, 0.3053, 0.2759, 0.3038, 0.3074, 0.2925, 0.3073, 0.294, 0.2755, 0.294, 0.2755, 0.2925, 0.3073, 0.1905, 0.3069, 0.1921, 0.2744, 0.1031, 0.2736, 0.1015, 0.3066, 0.08859, 0.3064, 0.09021, 0.2732, 0.4964, 0.5568, 0.4979, 0.5871, 0.3959, 0.5883, 0.3944, 0.5572, 0.3038, 0.5575, 0.3053, 0.5891, 0.294, 0.5894, 0.2925, 0.5577, 0.2925, 0.5577, 0.294, 0.5894, 0.1921, 0.5906, 0.1905, 0.5581, 0.1015, 0.5584, 0.1031, 0.5914, 0.09022, 0.5918, 0.08859, 0.5585, 0.4964, 0.5218, 0.4964, 0.5568, 0.3944, 0.5572, 0.3944, 0.5214, 0.3038, 0.5211, 0.3038, 0.5575, 0.2925, 0.5577, 0.2925, 0.521, 0.2925, 0.521, 0.2925, 0.5577, 0.1905, 0.5581, 0.1905, 0.5206, 0.1015, 0.5203, 0.1015, 0.5584, 0.08859, 0.5585, 0.08859, 0.5201, 0.4979, 0.4915, 0.4964, 0.5218, 0.3944, 0.5214, 0.3959, 0.4904, 0.3053, 0.4896, 0.3038, 0.5211, 0.2925, 0.521, 0.294, 0.4892, 0.294, 0.4892, 0.2925, 0.521, 0.1905, 0.5206, 0.1921, 0.4881, 0.1031, 0.4873, 0.1015, 0.5203, 0.08859, 0.5201, 0.09022, 0.4869, 0.08755, 0.6287, 0.086, 0.5984, 0.1879, 0.5972, 0.1895, 0.6283, 0.2801, 0.628, 0.2785, 0.5965, 0.2898, 0.5961, 0.2914, 0.6278, 0.2914, 0.6278, 0.2898, 0.5961, 0.3916, 0.5949, 0.3933, 0.6274, 0.4823, 0.6271, 0.4807, 0.5941, 0.4935, 0.5938, 0.4952, 0.627, 0.08755, 0.6637, 0.08755, 0.6287, 0.1895, 0.6283, 0.1895, 0.6641, 0.2801, 0.6644, 0.2801, 0.628, 0.2914, 0.6278, 0.2914, 0.6645, 0.2914, 0.6645, 0.2914, 0.6278, 0.3933, 0.6274, 0.3933, 0.6649, 0.4823, 0.6652, 0.4823, 0.6271, 0.4952, 0.627, 0.4952, 0.6654, 0.086, 0.694, 0.08755, 0.6637, 0.1895, 0.6641, 0.1879, 0.6951, 0.2785, 0.6959, 0.2801, 0.6644, 0.2914, 0.6645, 0.2898, 0.6963, 0.2898, 0.6963, 0.2914, 0.6645, 0.3933, 0.6649, 0.3916, 0.6974, 0.4807, 0.6982, 0.4823, 0.6652, 0.4952, 0.6654, 0.4935, 0.6986, 0.4964, 0.45, 0.4979, 0.4803, 0.3959, 0.4814, 0.3944, 0.4504, 0.3038, 0.4507, 0.3053, 0.4822, 0.294, 0.4826, 0.2925, 0.4508, 0.2925, 0.4508, 0.294, 0.4826, 0.1921, 0.4837, 0.1905, 0.4512, 0.1015, 0.4515, 0.1031, 0.4845, 0.09022, 0.4849, 0.08859, 0.4517, 0.4964, 0.415, 0.4964, 0.45, 0.3944, 0.4504, 0.3944, 0.4146, 0.3038, 0.4143, 0.3038, 0.4507, 0.2925, 0.4508, 0.2925, 0.4141, 0.2925, 0.4141, 0.2925, 0.4508, 0.1905, 0.4512, 0.1905, 0.4137, 0.1015, 0.4134, 0.1015, 0.4515, 0.08859, 0.4517, 0.08859, 0.4133, 0.4979, 0.3847, 0.4964, 0.415, 0.3944, 0.4146, 0.3959, 0.3835, 0.3053, 0.3828, 0.3038, 0.4143, 0.2925, 0.4141, 0.294, 0.3824, 0.294, 0.3824, 0.2925, 0.4141, 0.1905, 0.4137, 0.1921, 0.3812, 0.1031, 0.3804, 0.1015, 0.4134, 0.08859, 0.4133, 0.09022, 0.3801, 0.4964, 0.3431, 0.4979, 0.3734, 0.396, 0.3746, 0.3944, 0.3436, 0.3038, 0.3438, 0.3053, 0.3754, 0.294, 0.3757, 0.2925, 0.344, 0.2925, 0.344, 0.294, 0.3757, 0.1921, 0.3769, 0.1905, 0.3444, 0.1015, 0.3447, 0.1031, 0.3777, 0.09021, 0.3781, 0.08859, 0.3448, 0.1777, 0.3067, 0.1905, 0.3069, 0.1905, 0.3444, 0.1777, 0.3445, 0.1905, 0.3069, 0.2925, 0.3073, 0.2925, 0.344, 0.1905, 0.3444, 0.3831, 0.3076, 0.3944, 0.3077, 0.3944, 0.3436, 0.3831, 0.3437, 0.396, 0.2767, 0.3944, 0.3077, 0.3831, 0.3076, 0.3847, 0.2763, 0.3847, 0.2763, 0.3831, 0.3076, 0.3038, 0.3074, 0.3053, 0.2759, 0.3944, 0.5572, 0.3959, 0.5883, 0.3847, 0.5887, 0.3831, 0.5574, 0.3831, 0.5574, 0.3847, 0.5887, 0.3053, 0.5891, 0.3038, 0.5575, 0.3944, 0.5214, 0.3944, 0.5572, 0.3831, 0.5574, 0.3831, 0.5213, 0.3831, 0.5213, 0.3831, 0.5574, 0.3038, 0.5575, 0.3038, 0.5211, 0.3959, 0.4904, 0.3944, 0.5214, 0.3831, 0.5213, 0.3847, 0.49, 0.3847, 0.49, 0.3831, 0.5213, 0.3038, 0.5211, 0.3053, 0.4896, 0.1895, 0.6283, 0.1879, 0.5972, 0.1992, 0.5968, 0.2008, 0.6281, 0.2008, 0.6281, 0.1992, 0.5968, 0.2785, 0.5965, 0.2801, 0.628, 0.1895, 0.6641, 0.1895, 0.6283, 0.2008, 0.6281, 0.2008, 0.6642, 0.2008, 0.6642, 0.2008, 0.6281, 0.2801, 0.628, 0.2801, 0.6644, 0.1879, 0.6951, 0.1895, 0.6641, 0.2008, 0.6642, 0.1992, 0.6955, 0.1992, 0.6955, 0.2008, 0.6642, 0.2801, 0.6644, 0.2785, 0.6959, 0.3944, 0.4504, 0.3959, 0.4814, 0.3847, 0.4818, 0.3831, 0.4505, 0.3831, 0.4505, 0.3847, 0.4818, 0.3053, 0.4822, 0.3038, 0.4507, 0.3944, 0.4146, 0.3944, 0.4504, 0.3831, 0.4505, 0.3831, 0.4144, 0.3831, 0.4144, 0.3831, 0.4505, 0.3038, 0.4507, 0.3038, 0.4143, 0.3959, 0.3835, 0.3944, 0.4146, 0.3831, 0.4144, 0.3847, 0.3831, 0.3847, 0.3831, 0.3831, 0.4144, 0.3038, 0.4143, 0.3053, 0.3828, 0.3944, 0.3436, 0.396, 0.3746, 0.3847, 0.375, 0.3831, 0.3437, 0.3831, 0.3437, 0.3847, 0.375, 0.3053, 0.3754, 0.3038, 0.3438, 0.2925, 0.3073, 0.3038, 0.3074, 0.3038, 0.3438, 0.2925, 0.344, 0.3038, 0.3074, 0.3831, 0.3076, 0.3831, 0.3437, 0.3038, 0.3438, 0.1921, 0.2744, 0.1905, 0.3069, 0.1777, 0.3067, 0.1793, 0.274, 0.1793, 0.274, 0.1777, 0.3067, 0.1015, 0.3066, 0.1031, 0.2736, 0.1905, 0.5581, 0.1921, 0.5906, 0.1793, 0.591, 0.1777, 0.5582, 0.1777, 0.5582, 0.1793, 0.591, 0.1031, 0.5914, 0.1015, 0.5584, 0.1905, 0.5206, 0.1905, 0.5581, 0.1777, 0.5582, 0.1777, 0.5204, 0.1777, 0.5204, 0.1777, 0.5582, 0.1015, 0.5584, 0.1015, 0.5203, 0.1921, 0.4881, 0.1905, 0.5206, 0.1777, 0.5204, 0.1793, 0.4877, 0.1793, 0.4877, 0.1777, 0.5204, 0.1015, 0.5203, 0.1031, 0.4873, 0.3933, 0.6274, 0.3916, 0.5949, 0.4045, 0.5945, 0.4062, 0.6273, 0.4062, 0.6273, 0.4045, 0.5945, 0.4807, 0.5941, 0.4823, 0.6271, 0.3933, 0.6649, 0.3933, 0.6274, 0.4062, 0.6273, 0.4062, 0.6651, 0.4062, 0.6651, 0.4062, 0.6273, 0.4823, 0.6271, 0.4823, 0.6652, 0.3916, 0.6974, 0.3933, 0.6649, 0.4062, 0.6651, 0.4045, 0.6978, 0.4045, 0.6978, 0.4062, 0.6651, 0.4823, 0.6652, 0.4807, 0.6982, 0.1905, 0.4512, 0.1921, 0.4837, 0.1793, 0.4841, 0.1777, 0.4514, 0.1777, 0.4514, 0.1793, 0.4841, 0.1031, 0.4845, 0.1015, 0.4515, 0.1905, 0.4137, 0.1905, 0.4512, 0.1777, 0.4514, 0.1777, 0.4136, 0.1777, 0.4136, 0.1777, 0.4514, 0.1015, 0.4515, 0.1015, 0.4134, 0.1921, 0.3812, 0.1905, 0.4137, 0.1777, 0.4136, 0.1793, 0.3808, 0.1793, 0.3808, 0.1777, 0.4136, 0.1015, 0.4134, 0.1031, 0.3804, 0.1905, 0.3444, 0.1921, 0.3769, 0.1793, 0.3773, 0.1777, 0.3445, 0.1777, 0.3445, 0.1793, 0.3773, 0.1031, 0.3777, 0.1015, 0.3447, 0.08859, 0.3064, 0.1015, 0.3066, 0.1015, 0.3447, 0.08859, 0.3448, 0.1015, 0.3066, 0.1777, 0.3067, 0.1777, 0.3445, 0.1015, 0.3447, 0.4952, 0.6654, 0.4952, 0.627, 0.5838, 0.6266, 0.5838, 0.6657, 0.9351, 0.486, 0.9335, 0.5199, 0.9233, 0.5199, 0.925, 0.4859, 0.5554, 0.1448, 0.575, 0.1787, 0.5439, 0.2098, 0.513, 0.1562, 0.446, 0.06695, 0.4121, 0.0474, 0.4235, 0.004953, 0.4771, 0.03588, 0.5554, 0.1057, 0.5554, 0.1448, 0.513, 0.1562, 0.513, 0.09431, 0.6089, 0.1983, 0.648, 0.1983, 0.6594, 0.2408, 0.5975, 0.2408, 0.4121, 0.1934, 0.446, 0.1738, 0.4771, 0.2049, 0.4235, 0.2358, 0.6819, 0.1787, 0.7015, 0.1448, 0.744, 0.1562, 0.713, 0.2098, 0.7015, 0.1057, 0.6819, 0.07179, 0.713, 0.0407, 0.744, 0.09431, 0.3196, 0.1008, 0.3196, 0.1399, 0.2772, 0.1513, 0.2772, 0.08945, 0.3392, 0.06695, 0.3196, 0.1008, 0.2772, 0.08945, 0.3081, 0.03588, 0.648, 0.05223, 0.6089, 0.05223, 0.5975, 0.009751, 0.6594, 0.009751, 0.9277, 0.1358, 0.9379, 0.1359, 0.9379, 0.175, 0.9277, 0.1751, 0.3617, 0.2358, 0.4235, 0.2358, 0.4248, 0.2408, 0.3603, 0.2408, 0.8849, 0.5533, 0.8849, 0.6178, 0.8125, 0.622, 0.8125, 0.5491, 0.2772, 0.1513, 0.3081, 0.2049, 0.3045, 0.2085, 0.2722, 0.1526, 0.8918, 0.7498, 0.8944, 0.6962, 0.9646, 0.6852, 0.9616, 0.7457, 0.3617, 0.004953, 0.3081, 0.03588, 0.3045, 0.03226, 0.3603, 2.079e-08, 0.6778, 0.841, 0.6778, 0.7791, 0.7476, 0.7751, 0.7476, 0.8451, 0.8164, 0.1417, 0.8193, 0.1976, 0.7472, 0.209, 0.744, 0.1459, 0.4771, 0.03588, 0.4235, 0.004953, 0.4248, 0.0, 0.4807, 0.03226, 0.8261, 0.198, 0.8234, 0.1444, 0.8931, 0.1485, 0.8962, 0.209, 0.508, 0.1513, 0.508, 0.08945, 0.513, 0.08812, 0.513, 0.1526, 0.4235, 0.2358, 0.4771, 0.2049, 0.4807, 0.2085, 0.4248, 0.2408, 0.8193, 0.0212, 0.8164, 0.07711, 0.744, 0.07292, 0.7472, 0.009751, 0.6089, 0.05223, 0.575, 0.07179, 0.5439, 0.0407, 0.5975, 0.009751, 0.6819, 0.07179, 0.648, 0.05223, 0.6594, 0.009751, 0.713, 0.0407, 0.7015, 0.1448, 0.7015, 0.1057, 0.744, 0.09431, 0.744, 0.1562, 0.373, 0.1934, 0.4121, 0.1934, 0.4235, 0.2358, 0.3617, 0.2358, 0.648, 0.1983, 0.6819, 0.1787, 0.713, 0.2098, 0.6594, 0.2408, 0.575, 0.1787, 0.6089, 0.1983, 0.5975, 0.2408, 0.5439, 0.2098, 0.575, 0.07179, 0.5554, 0.1057, 0.513, 0.09431, 0.5439, 0.0407, 0.8194, 0.8171, 0.8152, 0.8171, 0.8152, 0.7526, 0.8194, 0.7525, 0.8125, 0.8729, 0.8152, 0.8171, 0.8194, 0.8171, 0.8167, 0.873, 0.8891, 0.6178, 0.8918, 0.6737, 0.8877, 0.6737, 0.8849, 0.6178, 0.8891, 0.5533, 0.8891, 0.6178, 0.8849, 0.6178, 0.8849, 0.5533, 0.8918, 0.4974, 0.8891, 0.5533, 0.8849, 0.5533, 0.8877, 0.4974, 0.8206, 0.1416, 0.8234, 0.1975, 0.8193, 0.1976, 0.8164, 0.1417, 0.8206, 0.07713, 0.8206, 0.1416, 0.8164, 0.1417, 0.8164, 0.07711, 0.8234, 0.02126, 0.8206, 0.07713, 0.8164, 0.07711, 0.8193, 0.0212, 0.8601, 0.4041, 0.8628, 0.46, 0.8587, 0.46, 0.8559, 0.4041, 0.8601, 0.3396, 0.8601, 0.4041, 0.8559, 0.4041, 0.8559, 0.3396, 0.8628, 0.2837, 0.8601, 0.3396, 0.8559, 0.3396, 0.8587, 0.2837, 0.8152, 0.7526, 0.8125, 0.6967, 0.8167, 0.6966, 0.8194, 0.7525, 0.933, 0.2914, 0.9356, 0.345, 0.8658, 0.341, 0.8628, 0.2804, 0.4771, 0.2049, 0.508, 0.1513, 0.513, 0.1526, 0.4807, 0.2085, 0.508, 0.08945, 0.4771, 0.03588, 0.4807, 0.03226, 0.513, 0.08812, 0.8559, 0.3396, 0.8559, 0.4041, 0.7835, 0.4083, 0.7835, 0.3354, 0.9356, 0.4069, 0.933, 0.4605, 0.8628, 0.4715, 0.8658, 0.4109, 0.4235, 0.004953, 0.3617, 0.004953, 0.3603, 2.079e-08, 0.4248, 0.0, 0.8194, 0.7525, 0.8167, 0.6966, 0.8887, 0.6852, 0.8918, 0.7483, 0.8849, 0.6178, 0.8877, 0.6737, 0.8156, 0.6852, 0.8125, 0.622, 0.3081, 0.03588, 0.2772, 0.08945, 0.2722, 0.08812, 0.3045, 0.03226, 0.2772, 0.08945, 0.2772, 0.1513, 0.2722, 0.1526, 0.2722, 0.08812, 0.8918, 0.8117, 0.8918, 0.7498, 0.9616, 0.7457, 0.9616, 0.8157, 0.3081, 0.2049, 0.3617, 0.2358, 0.3603, 0.2408, 0.3045, 0.2085, 0.0056, 0.1711, 0.04057, 0.2316, 0.03647, 0.2357, 0.0, 0.1726, 0.1011, 0.2666, 0.1711, 0.2666, 0.1726, 0.2722, 0.09963, 0.2722, 0.2316, 0.2316, 0.2666, 0.1711, 0.2722, 0.1726, 0.2357, 0.2357, 0.2316, 0.04057, 0.1711, 0.0056, 0.1726, 1.039e-08, 0.2357, 0.03647, 0.1011, 0.0056, 0.04057, 0.04057, 0.03647, 0.03647, 0.09963, 0.0, 0.005601, 0.1011, 0.0056, 0.1711, 0.0, 0.1726, 4.157e-08, 0.09963, 0.04057, 0.04057, 0.005601, 0.1011, 4.157e-08, 0.09963, 0.03647, 0.03647, 0.1711, 0.0056, 0.1011, 0.0056, 0.09963, 0.0, 0.1726, 1.039e-08, 0.2666, 0.1711, 0.2666, 0.1011, 0.2722, 0.09963, 0.2722, 0.1726, 0.2666, 0.1011, 0.2316, 0.04057, 0.2357, 0.03647, 0.2722, 0.09963, 0.1711, 0.2666, 0.2316, 0.2316, 0.2357, 0.2357, 0.1726, 0.2722, 0.04057, 0.2316, 0.1011, 0.2666, 0.09963, 0.2722, 0.03647, 0.2357, 0.8194, 0.8171, 0.8194, 0.7525, 0.8918, 0.7483, 0.8918, 0.8213, 0.8944, 0.8653, 0.8918, 0.8117, 0.9616, 0.8157, 0.9646, 0.8762, 0.8167, 0.873, 0.8194, 0.8171, 0.8918, 0.8213, 0.8887, 0.8844, 0.8587, 0.2837, 0.8559, 0.3396, 0.7835, 0.3354, 0.7866, 0.2722, 0.9356, 0.345, 0.9356, 0.4069, 0.8658, 0.4109, 0.8658, 0.341, 0.8559, 0.4041, 0.8587, 0.46, 0.7866, 0.4715, 0.7835, 0.4083, 0.8234, 0.08254, 0.8261, 0.02893, 0.8962, 0.01795, 0.8931, 0.07852, 0.8234, 0.1444, 0.8234, 0.08254, 0.8931, 0.07852, 0.8931, 0.1485, 0.8164, 0.07711, 0.8164, 0.1417, 0.744, 0.1459, 0.744, 0.07292, 0.6778, 0.7791, 0.6804, 0.7255, 0.7505, 0.7146, 0.7476, 0.7751, 0.6804, 0.8946, 0.6778, 0.841, 0.7476, 0.8451, 0.7505, 0.9056, 0.8877, 0.4974, 0.8849, 0.5533, 0.8125, 0.5491, 0.8156, 0.4859, 0.9277, 0.1751, 0.9294, 0.209, 0.916, 0.2023, 0.9146, 0.1726, 0.9294, 0.1019, 0.9277, 0.1358, 0.9146, 0.1383, 0.916, 0.1086, 0.9233, 0.5199, 0.9233, 0.5591, 0.9102, 0.5566, 0.9102, 0.5223, 0.925, 0.4859, 0.9233, 0.5199, 0.9102, 0.5223, 0.9116, 0.4927, 0.782, 0.7877, 0.7837, 0.8217, 0.7704, 0.815, 0.7689, 0.7853, 0.782, 0.7485, 0.782, 0.7877, 0.7689, 0.7853, 0.7689, 0.751, 0.7837, 0.7146, 0.782, 0.7485, 0.7689, 0.751, 0.7704, 0.7213, 0.782, 0.8557, 0.782, 0.8949, 0.7689, 0.8924, 0.7689, 0.8581, 0.7837, 0.8217, 0.782, 0.8557, 0.7689, 0.8581, 0.7703, 0.8285, 0.9146, 0.1726, 0.9146, 0.1383, 0.9277, 0.1358, 0.9277, 0.1751, 0.0, 0.3061, 0.08859, 0.3064, 0.08859, 0.3448, 0.0, 0.3452, 0.09021, 0.2732, 0.08859, 0.3064, 0.0, 0.3061, 0.001649, 0.2722, 0.08859, 0.5585, 0.09022, 0.5918, 0.001658, 0.5928, 0.0, 0.5589, 0.08859, 0.5201, 0.08859, 0.5585, 0.0, 0.5589, 0.0, 0.5198, 0.09022, 0.4869, 0.08859, 0.5201, 0.0, 0.5198, 0.001658, 0.4859, 0.4952, 0.627, 0.4935, 0.5938, 0.5821, 0.5928, 0.5838, 0.6266, 0.4935, 0.6986, 0.4952, 0.6654, 0.5838, 0.6657, 0.5821, 0.6996, 0.08859, 0.4517, 0.09022, 0.4849, 0.001658, 0.4859, 0.0, 0.452, 0.08859, 0.4133, 0.08859, 0.4517, 0.0, 0.452, 0.0, 0.4129, 0.09022, 0.3801, 0.08859, 0.4133, 0.0, 0.4129, 0.001658, 0.3791, 0.08859, 0.3448, 0.09021, 0.3781, 0.001649, 0.3791, 0.0, 0.3452, 0.9395, 0.102, 0.9379, 0.1359, 0.9277, 0.1358, 0.9294, 0.1019, 0.9335, 0.559, 0.9351, 0.5929, 0.925, 0.5931, 0.9233, 0.5591, 0.9335, 0.5199, 0.9335, 0.559, 0.9233, 0.5591, 0.9233, 0.5199, 0.7921, 0.7877, 0.7939, 0.8216, 0.7837, 0.8217, 0.782, 0.7877, 0.7921, 0.7486, 0.7921, 0.7877, 0.782, 0.7877, 0.782, 0.7485, 0.7939, 0.7147, 0.7921, 0.7486, 0.782, 0.7485, 0.7837, 0.7146, 0.7922, 0.8948, 0.7939, 0.9287, 0.7837, 0.9289, 0.782, 0.8949, 0.7922, 0.8557, 0.7922, 0.8948, 0.782, 0.8949, 0.782, 0.8557, 0.7939, 0.8218, 0.7922, 0.8557, 0.782, 0.8557, 0.7837, 0.8217, 0.9379, 0.175, 0.9395, 0.2089, 0.9294, 0.209, 0.9277, 0.1751, 0.4656, 0.1399, 0.4656, 0.1008, 0.508, 0.08945, 0.508, 0.1513, 0.3392, 0.1738, 0.373, 0.1934, 0.3617, 0.2358, 0.3081, 0.2049, 0.373, 0.0474, 0.3392, 0.06695, 0.3081, 0.03588, 0.3617, 0.004953, 0.3196, 0.1399, 0.3392, 0.1738, 0.3081, 0.2049, 0.2772, 0.1513, 0.446, 0.1738, 0.4656, 0.1399, 0.508, 0.1513, 0.4771, 0.2049, 0.4656, 0.1008, 0.446, 0.06695, 0.4771, 0.03588, 0.508, 0.08945, 0.4121, 0.0474, 0.373, 0.0474, 0.3617, 0.004953, 0.4235, 0.004953])
me_circle.materials.append(mat_material)
me_circle.use_remesh_preserve_volume = False
me_circle.use_remesh_preserve_attributes = False
me_circle.use_mirror_vertex_groups = False
me_circle.update()

# ---- objects
ob_circle = bpy.data.objects.new('Circle', me_circle)
ob_lamp = bpy.data.objects.new('Lamp', light_lamp)
ob_camera = bpy.data.objects.new('Camera', cam_camera)

# ---- transforms, parenting, visibility, modifiers, constraints
ob_circle.location = (0.0, 0.0, 0.0)
ob_circle.lineart.crease_threshold = 0.0
ob_lamp.location = (4.543, 3.095, 6.215)
ob_lamp.rotation_euler = (0.6503, 0.05522, 1.866)
ob_lamp.lock_rotations_4d = False
ob_lamp.empty_display_type = 'ARROWS'
ob_lamp.color = (0.0, 0.0, 0.0, 0.0)
ob_lamp.lineart.crease_threshold = 0.0
ob_camera.location = (15.7, 6.312, 13.63)
ob_camera.rotation_euler = (1.109, 0.01082, 1.95)
ob_camera.lock_rotations_4d = False
ob_camera.empty_display_type = 'ARROWS'
ob_camera.color = (0.0, 0.0, 0.0, 0.0)
ob_camera.display_type = 'WIRE'
ob_camera.lineart.crease_threshold = 0.0

# ---- collection membership
col_collection_1.objects.link(ob_circle)
col_collection_1.objects.link(ob_lamp)
col_collection_1.objects.link(ob_camera)

# ---- scene / render settings (as saved in the file)
scene.camera = ob_camera
scene.frame_start = 1; scene.frame_end = 250; scene.frame_set(0)
scene.render.engine = 'BLENDER_EEVEE_NEXT'
scene.render.resolution_percentage = 50
scene.render.dither_intensity = 0.0
scene.cycles.use_denoising = False
scene.cycles.samples = 10
scene.cycles.sampling_pattern = 'TABULATED_SOBOL'
scene.cycles.light_sampling_threshold = 0.0
scene.cycles.use_adaptive_sampling = False
scene.cycles.use_light_tree = False
scene.cycles.blur_glossy = 0.0
scene.cycles.volume_bounces = 1
scene.cycles.pixel_filter_type = 'GAUSSIAN'
scene.cycles.sample_clamp_indirect = 0.0
scene.view_settings.view_transform = 'Standard'
bpy.context.view_layer.update()
